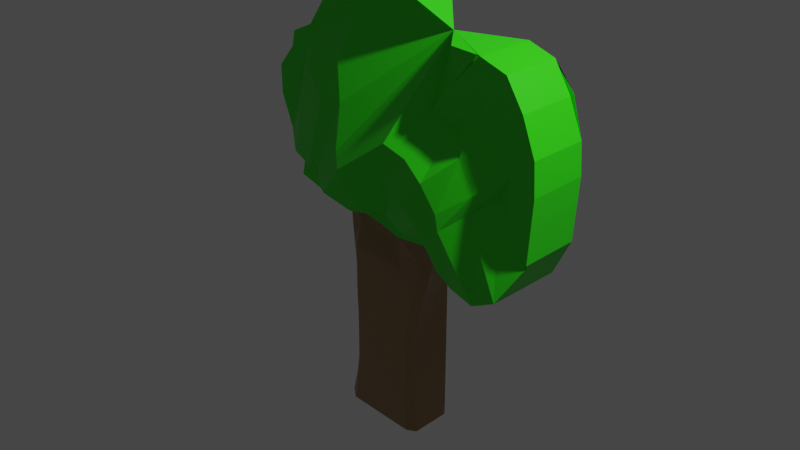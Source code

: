 # Source: tree.blend  (saved by Blender 3.0.42; exported with 4.5.12 LTS)
import bpy
from mathutils import Matrix  # noqa: F401  (used for matrix-valued properties, if any)

bpy.ops.wm.read_factory_settings(use_empty=True)
scene = bpy.context.scene
scene.name = 'Scene'

# ---- collections
col_collection = bpy.data.collections.new('Collection'); scene.collection.children.link(col_collection)

# ---- materials (node trees are filled in below, after node groups)
mat_material = bpy.data.materials.new('Material')
mat_material.alpha_threshold = 0.0
mat_material.use_transparent_shadow = False
mat_material.line_color = (0.0, 0.0, 0.0, 1.0)
mat_material_001 = bpy.data.materials.new('Material.001')
mat_material_001.alpha_threshold = 0.0
mat_material_001.use_transparent_shadow = False
mat_material_001.line_color = (0.0, 0.0, 0.0, 1.0)

# ---- material node trees
mat_material.use_nodes = True; mat_material.node_tree.nodes.clear()
_N = mat_material.node_tree.nodes; _L = mat_material.node_tree.links
n0 = _N.new('ShaderNodeOutputMaterial'); n0.name = 'Material Output'; n0.location = (300, 300)
n1 = _N.new('ShaderNodeBsdfPrincipled'); n1.name = 'Principled BSDF'; n1.location = (10, 300)
n1.distribution = 'GGX'
n1.subsurface_method = 'RANDOM_WALK_SKIN'
n1.inputs[0].default_value = (0.03184, 0.8, 0.006695, 1.0)
n1.inputs[2].default_value = 0.4
n1.inputs[3].default_value = 1.45
n1.inputs[27].default_value = (0.0, 0.0, 0.0, 1.0)
n1.inputs[28].default_value = 1.0
_L.new(n1.outputs[0], n0.inputs[0])
n0.is_active_output = True
mat_material_001.use_nodes = True; mat_material_001.node_tree.nodes.clear()
_N = mat_material_001.node_tree.nodes; _L = mat_material_001.node_tree.links
n0 = _N.new('ShaderNodeOutputMaterial'); n0.name = 'Material Output'; n0.location = (300, 300)
n1 = _N.new('ShaderNodeBsdfPrincipled'); n1.name = 'Principled BSDF'; n1.location = (10, 300)
n1.distribution = 'GGX'
n1.subsurface_method = 'RANDOM_WALK_SKIN'
n1.inputs[0].default_value = (0.3506, 0.2143, 0.0996, 1.0)
n1.inputs[2].default_value = 0.4
n1.inputs[3].default_value = 1.45
n1.inputs[27].default_value = (0.0, 0.0, 0.0, 1.0)
n1.inputs[28].default_value = 1.0
_L.new(n1.outputs[0], n0.inputs[0])
n0.is_active_output = True

# ---- world
world_world = bpy.data.worlds.new('World'); scene.world = world_world
world_world.use_nodes = True; world_world.node_tree.nodes.clear()
_N = world_world.node_tree.nodes; _L = world_world.node_tree.links
n0 = _N.new('ShaderNodeOutputWorld'); n0.name = 'World Output'; n0.location = (300, 300)
n1 = _N.new('ShaderNodeBackground'); n1.name = 'Background'; n1.location = (10, 300)
n1.inputs[0].default_value = (0.05088, 0.05088, 0.05088, 1.0)
_L.new(n1.outputs[0], n0.inputs[0])
n0.is_active_output = True
world_world.color = (0.05088, 0.05088, 0.05088)
world_world.use_sun_shadow = False
world_world.sun_shadow_jitter_overblur = 0.0

# ---- cameras
cam_camera = bpy.data.cameras.new('Camera')
cam_camera.clip_end = 100.0
cam_camera.ortho_scale = 7.314

# ---- lights
light_light = bpy.data.lights.new('Light', 'POINT')
light_light.transmission_factor = 0.0
light_light.energy = 1000.0
light_light.shadow_soft_size = 0.1
light_light.shadow_maximum_resolution = 0.006
light_light.use_absolute_resolution = True

# ---- meshes
me_cube = bpy.data.meshes.new('Cube')
me_cube.from_pydata([(0.8348, 4.884, -1.0), (0.8934, -0.3114, -0.9896), (-0.8936, 4.639, -1.0), (-0.9756, 0.1579, -0.9793), (-1.143, 8.266, 0.5154), (0.8348, 4.884, 0.4861), (0.8348, 4.884, 0.3194), (0.8348, 4.884, 0.1528), (0.8348, 4.884, -0.01389), (0.8348, 4.884, -0.1806), (0.8348, 4.884, -0.3472), (0.8348, 4.884, -0.5139), (0.8348, 4.884, -0.6806), (0.8348, 4.884, -0.8472), (-0.8708, 0.1579, -0.8403), (-0.7974, 0.1579, -0.6806), (-0.787, 0.1579, -0.5243), (-0.787, 0.1579, -0.3334), (-0.8289, 0.1579, -0.184), (-0.8289, 0.1579, -0.006978), (-0.8813, 0.1579, 0.1528), (-1.032, 0.5497, 0.4316), (1.703, -1.0, 1.58), (-1.104, 8.275, 0.5982), (1.375, -0.3114, 0.3444), (1.239, -0.3114, 0.2227), (1.176, -0.3114, 0.1251), (1.009, -0.3114, -0.04844), (0.9039, -0.3114, -0.184), (0.7991, -0.3114, -0.3472), (0.7991, -0.2591, -0.5035), (0.8201, -0.2591, -0.6806), (0.8515, -0.3114, -0.8818), (-1.104, 8.275, 0.5704), (-0.8936, 4.639, 0.4861), (-0.8936, 4.639, 0.1528), (-0.8936, 4.639, -0.01389), (-0.8936, 4.639, -0.1806), (-0.8936, 4.639, -0.3472), (-0.8936, 4.639, -0.5139), (-0.8936, 4.639, -0.6806), (-0.8936, 4.639, -0.8472), (-1.104, 8.275, 0.5426), (-1.104, 8.275, 0.5148), (-1.065, 8.284, 0.5976), (-1.065, 8.284, 0.5698), (-1.546, -1.036, 0.4232), (-2.097, -1.063, 0.4695), (-1.065, 8.284, 0.5421), (-1.07, 8.044, 0.5143), (-1.539, 8.174, 0.604), (-1.539, 8.174, 0.5763), (-1.539, 8.174, 0.5485), (-1.539, 8.174, 0.5207), (-1.423, 8.201, 0.6025), (-1.423, 8.201, 0.5747), (-1.423, 8.201, 0.5469), (-1.423, 8.201, 0.5191), (-2.175, -1.116, 1.385), (-1.716, -1.09, 1.455), (-1.328, -1.063, 1.635), (-0.2854, -1.036, 1.806), (-1.308, 8.228, 0.6009), (-1.308, 8.228, 0.5731), (-1.03, 0.9932, 0.4865), (-1.308, 8.228, 0.5454), (-1.308, 8.228, 0.5176), (-1.192, 8.254, 0.5993), (0.5769, -1.025, 1.814), (-1.192, 8.254, 0.5716), (1.366, 1.52, 1.611), (-1.147, -1.007, 0.4574), (-1.322, -1.016, 0.4469), (-1.422, -1.025, 0.4363), (0.6667, 5.572, -1.0), (0.3333, 5.572, -1.0), (-2.98e-08, 5.572, -1.0), (-0.3333, 5.572, -1.0), (-0.6667, 5.572, -1.0), (-0.7295, -1.0, -0.981), (-0.3648, -1.0, -0.9827), (2.98e-08, -1.0, -0.9845), (0.3648, -1.0, -0.9862), (0.7295, -1.0, -0.9879), (-0.6667, 5.572, -0.8472), (-0.3333, 5.572, -0.8472), (2.98e-08, 5.572, -0.8472), (0.3333, 5.572, -0.8472), (0.6667, 5.572, -0.8472), (-0.6667, 5.572, -0.6806), (-0.3333, 5.572, -0.6806), (2.98e-08, 5.572, -0.6806), (0.3333, 5.572, -0.6806), (0.6667, 5.572, -0.6806), (-0.6667, 5.572, -0.5139), (-0.3333, 5.572, -0.5139), (2.98e-08, 5.572, -0.5139), (0.3333, 5.572, -0.5139), (0.6667, 5.572, -0.5139), (-0.6667, 5.572, -0.3472), (-0.3333, 5.572, -0.3472), (2.98e-08, 5.572, -0.3472), (0.3333, 5.572, -0.3472), (0.6667, 5.572, -0.3472), (-0.6667, 5.572, -0.1806), (-0.3333, 5.572, -0.1806), (2.98e-08, 5.572, -0.1806), (0.3333, 5.572, -0.1806), (0.6667, 5.572, -0.1806), (-0.6667, 5.572, -0.01389), (-0.3333, 5.572, -0.01389), (2.98e-08, 5.572, -0.01389), (0.3333, 5.572, -0.01389), (0.6667, 5.572, -0.01389), (-0.6667, 5.572, 0.1528), (-0.3333, 5.572, 0.1528), (2.98e-08, 5.572, 0.1528), (0.3333, 5.572, 0.1528), (0.6667, 5.572, 0.1528), (-0.6667, 5.572, 0.3194), (-0.3333, 5.572, 0.3194), (2.98e-08, 5.572, 0.3194), (0.3333, 5.572, 0.3194), (0.6667, 5.572, 0.3194), (-0.6667, 5.572, 0.4861), (-0.3333, 5.572, 0.4861), (2.98e-08, 5.572, 0.4861), (0.3333, 5.572, 0.4861), (0.6667, 5.572, 0.4861), (-1.192, 8.254, 0.5438), (-1.192, 8.254, 0.516), (-2.279, 6.174, 1.286), (-1.614, 8.157, 0.5495), (-1.614, 8.157, 0.5773), (0.7121, -1.0, -0.8749), (0.3718, -1.0, -0.868), (0.03143, -1.0, -0.861), (-0.3089, -1.0, -0.8541), (-0.6492, -1.0, -0.8472), (0.6981, -0.9477, -0.6806), (0.3752, -1.0, -0.6806), (0.05239, -1.0, -0.6806), (-0.2705, -1.0, -0.6806), (-0.5933, -1.0, -0.6806), (0.6824, -0.9477, -0.507), (0.3648, -1.0, -0.5104), (0.04715, -1.0, -0.5139), (-0.2705, -1.0, -0.5173), (-0.5881, -1.0, -0.5208), (0.6824, -1.0, -0.3449), (0.3648, -1.0, -0.3426), (0.04715, -1.0, -0.3403), (-0.2705, -1.0, -0.338), (-0.5881, -1.0, -0.3357), (0.7627, -1.0, -0.184), (0.4206, -1.0, -0.184), (0.07858, -1.0, -0.184), (-0.2635, -1.0, -0.184), (-0.6055, -1.0, -0.184), (0.85, -1.0, -0.04153), (0.4905, -1.0, -0.03462), (0.131, -1.0, -0.02771), (-0.2286, -1.0, -0.0208), (-0.5881, -1.0, -0.01389), (0.981, -1.0, 0.1297), (0.5848, -1.0, 0.1343), (0.1886, -1.0, 0.139), (-0.2076, -1.0, 0.1436), (-0.6038, -1.0, 0.1482), (1.023, -1.0, 0.2388), (0.6057, -1.0, 0.2549), (0.1886, -0.04801, 0.2711), (-0.2286, -0.04801, 0.2872), (-0.6457, -0.04801, 0.3033), (1.122, -1.0, 0.3646), (0.6686, -2.093, 0.3847), (0.2148, -0.04801, 0.4049), (-0.239, -0.04801, 0.4251), (-1.614, 8.157, 0.6051), (-1.614, 10.84, 0.6328), (-2.642, 6.157, 1.097), (-2.64, 6.157, 1.052), (2.26, -1.0, 1.574), (-2.639, 6.157, 1.006), (-2.637, 6.157, 0.9607), (-1.035, 8.291, 0.5139), (-1.035, 8.291, 0.5417), (-1.035, 8.291, 0.5694), (-0.1854, -5.837, 0.7734), (3.414, -1.0, 0.509), (3.08, -3.092, 0.3028), (2.599, -3.092, 0.2206), (2.113, -3.092, 0.2643), (1.796, -3.092, 0.3241), (-1.035, 8.291, 0.5972), (-1.035, 8.291, 0.625), (1.76, 6.291, 0.3241), (2.077, 6.291, 0.2643), (2.564, 6.291, 0.2206), (-2.601, -1.134, 0.9607), (-2.603, -1.134, 1.006), (-2.605, -1.134, 1.052), (-2.607, -1.134, 1.097), (-2.608, -1.134, 1.143), (3.045, 6.291, 0.3028), (3.401, 6.291, 0.539), (0.9646, 8.291, 0.5139), (0.9646, 8.291, 0.5417), (0.9646, 8.291, 0.5694), (-0.4955, -1.036, 1.576), (-0.7056, -2.676, 1.345), (-0.9157, -4.012, 1.115), (-1.126, -4.012, 0.8843), (-1.336, -4.012, 0.6538), (-1.456, -1.063, 1.441), (-1.584, -2.703, 1.247), (-1.713, -2.703, 1.052), (-1.841, -2.703, 0.8581), (-1.969, -2.703, 0.6638), (-1.845, -1.09, 1.316), (-1.974, -1.09, 1.178), (-2.103, -1.09, 1.039), (-2.231, -1.09, 0.8997), (-2.36, -1.09, 0.7608), (-2.243, -1.116, 1.286), (-2.311, -1.116, 1.186), (-2.379, -1.116, 1.087), (-2.447, -1.116, 0.9878), (-2.514, -1.116, 0.8886), (0.9646, 8.291, 0.5972), (0.9646, 8.291, 0.625), (2.782, 6.291, 1.513), (3.224, 6.291, 1.364), (3.454, 6.291, 1.107), (3.117, 6.291, 0.9417), (0.2979, 11.41, 0.6528), (-0.03541, 10.02, 0.6528), (-0.3687, 10.02, 0.6528), (-0.7021, 10.02, 0.6528), (-1.143, 8.266, 0.6265), (-1.104, 8.275, 0.6259), (-1.065, 8.284, 0.6254), (-1.357, 6.275, 0.4469), (-1.182, 6.284, 0.4574), (0.5415, 6.266, 1.814), (-1.104, 10.95, 0.6537), (-1.143, 10.95, 0.6542), (-1.074, 7.693, 0.4871), (-1.108, 7.923, 0.4876), (-1.147, 7.914, 0.4882), (-1.539, 8.174, 0.6318), (-1.423, 8.201, 0.6303), (-1.308, 8.228, 0.6287), (-1.192, 8.254, 0.6271), (-2.55, 6.174, 0.8886), (-2.396, 6.201, 0.7608), (-2.004, 6.228, 0.6638), (-0.3208, 6.254, 1.806), (-1.363, 6.228, 1.635), (-1.752, 6.201, 1.455), (-2.211, 6.174, 1.385), (-1.192, 10.93, 0.6549), (-1.308, 10.91, 0.6565), (-0.9551, 1.278, -0.9845), (-0.9346, 2.398, -0.9896), (-0.4215, -4.758, 0.845), (-0.8718, -4.758, 0.6459), (-0.4225, -4.001, 1.125), (-0.7556, -4.001, 0.8956), (-1.089, -4.001, 0.6659), (2.814, -1.0, 0.8456), (2.476, -3.092, 0.7494), (2.137, -5.279, 0.6532), (1.799, -5.279, 0.557), (1.461, -3.092, 0.4608), (3.019, -1.0, 0.9867), (2.549, -3.092, 0.8663), (2.079, -5.279, 0.7459), (1.609, -5.279, 0.6255), (1.139, -4.185, 0.5051), (2.752, -1.0, 1.204), (2.245, -3.092, 1.044), (1.737, -5.279, 0.8845), (1.23, -5.279, 0.7246), (0.7223, -4.185, 0.5648), (2.308, -1.0, 1.332), (1.798, -1.0, 1.15), (1.289, -4.742, 0.9691), (0.7797, -4.742, 0.7878), (0.2703, -5.835, 0.6064), (1.768, -1.0, 1.386), (1.276, -1.0, 1.198), (0.7836, -4.742, 1.01), (-0.9141, 3.518, -0.9948), (0.8787, 0.9875, -0.9922), (-1.423, 10.88, 0.658), (-1.539, 10.85, 0.6596), (-1.196, 7.903, 0.4888), (-1.312, 7.876, 0.4904), (-1.427, 7.849, 0.492), (-1.543, 7.823, 0.4935), (-2.525, 6.201, 0.6219), (-2.132, 6.228, 0.4695), (-1.581, 6.254, 0.4232), (-1.457, 6.266, 0.4363), (-1.065, 8.284, 0.6532), (-2.618, 6.174, 0.7893), (-1.614, 10.84, 0.6606), (-2.635, 6.157, 0.9152), (-1.618, 7.805, 0.4945), (-1.614, 8.157, 0.5217), (-2.645, 6.157, 1.188), (-2.644, 6.157, 1.143), (-1.035, 8.291, 0.6528), (3.38, 6.291, 0.6865), (0.9646, 9.676, 0.6528), (0.6313, 9.676, 0.6528), (1.0, 1.0, 0.5139), (1.001, 3.431, 0.4469), (-1.0, 1.0, 0.5139), (0.6667, 5.572, 0.4861), (-2.608, -1.134, 1.143), (-1.422, -1.025, 0.4363), (-1.546, -1.036, 0.4232), (-2.097, -1.063, 0.4695), (-2.175, -1.116, 1.385), (-1.716, -1.09, 1.455), (-1.328, -1.063, 1.635), (-0.2854, -1.036, 1.806), (-1.969, -1.063, 0.6638), (-2.36, -1.09, 0.7608), (-2.514, -1.116, 0.8886), (0.5769, -1.025, 1.814), (-0.6667, 5.572, 0.4861), (-0.3333, 5.572, 0.4861), (2.98e-08, 5.572, 0.4861), (0.3333, 5.572, 0.4861), (-0.6667, 1.0, 0.5139), (-0.3333, 1.0, 0.5139), (2.98e-08, 1.0, 0.5139), (0.3333, 1.0, 0.5139), (0.6667, 1.0, 0.5139), (3.43, -1.0, 0.5324), (3.08, -1.0, 0.3028), (2.599, -1.0, 0.2206), (2.113, -1.0, 0.2643), (-2.601, -1.134, 0.9607), (-2.603, -1.134, 1.006), (-2.605, -1.134, 1.052), (-2.607, -1.134, 1.097), (-2.243, -1.116, 1.286), (3.513, -1.0, 0.9218), (3.474, -1.0, 1.123), (3.207, -1.0, 1.341), (2.854, -1.0, 1.516), (2.314, -1.0, 1.57), (-1.143, 8.266, 0.5431), (-1.143, 8.266, 0.5709), (-1.143, 8.266, 0.5987), (3.484, 6.291, 0.9284), (3.439, 6.291, 1.123), (3.171, 6.291, 1.341), (2.818, 6.291, 1.516), (2.278, 6.291, 1.57), (-0.7021, 8.291, 0.625), (-0.7021, 8.291, 0.5972), (-0.7021, 8.291, 0.5694), (-0.7021, 8.291, 0.5417), (-0.7021, 8.291, 0.5139), (-0.3687, 8.291, 0.625), (-0.3687, 8.291, 0.5972), (-0.3687, 8.291, 0.5694), (-0.3687, 8.291, 0.5417), (-0.3687, 8.291, 0.5139), (-0.03541, 8.291, 0.625), (-0.03541, 8.291, 0.5972), (-0.03541, 8.291, 0.5694), (-0.03541, 8.291, 0.5417), (-0.03541, 8.291, 0.5139), (0.2979, 8.291, 0.625), (0.2979, 8.291, 0.5972), (0.2979, 8.291, 0.5694), (0.2979, 8.291, 0.5417), (0.2979, 8.291, 0.5139), (0.6313, 8.291, 0.625), (0.6313, 8.291, 0.5972), (0.6313, 8.291, 0.5694), (0.6313, 8.291, 0.5417), (0.6313, 8.291, 0.5139), (1.67, -0.7948, 0.3302), (1.586, -0.6571, 0.3342), (1.502, -0.5194, 0.3383), (1.418, -0.3816, 0.3424), (1.36, -1.0, 0.4321), (1.292, -1.0, 0.4129), (1.225, -1.0, 0.3936), (1.157, -1.0, 0.3744), (0.9987, -2.093, 0.4693), (0.9046, -2.093, 0.4452), (0.8106, -2.093, 0.4211), (0.7166, -2.093, 0.397), (0.571, -2.093, 0.5171), (0.4695, -2.093, 0.4852), (0.368, -2.093, 0.4532), (0.2665, -2.093, 0.4212), (0.1185, -5.835, 0.5524), (0.01665, -2.093, 0.5161), (-0.08522, -2.093, 0.4798), (-0.1871, -2.093, 0.4436), (-0.5775, -5.838, 0.5866), (-0.6691, -2.096, 0.5505), (-0.7607, -2.096, 0.5143), (0.8473, 0.9875, -0.8731), (-0.9683, 2.084, 0.5056), (-0.947, 2.812, 0.5001), (-1.378, -1.036, 0.6077), (-1.42, -1.036, 0.5615), (-1.462, -1.036, 0.5154), (-1.504, -1.036, 0.4693), (-1.995, -1.063, 0.6249), (-2.02, -1.063, 0.5861), (-2.046, -1.063, 0.5472), (-2.071, -1.063, 0.5084), (0.8641, 2.286, -0.9948), (0.8494, 3.585, -0.9974), (0.839, 3.585, -0.8559), (0.8431, 2.286, -0.8645), (-0.9618, -4.758, 0.6061), (-1.052, -1.016, 0.5663), (-1.142, -1.016, 0.5265), (-1.232, -1.016, 0.4867), (-1.155, -1.025, 0.62), (-1.222, -1.025, 0.5741), (-1.289, -1.025, 0.5282), (-1.355, -1.025, 0.4823), (-1.143, 8.266, 0.4931), (-1.143, 8.266, 0.4987), (-1.143, 8.266, 0.5042), (-1.143, 8.266, 0.5098), (-1.104, 8.275, 0.4926), (-1.104, 8.275, 0.4982), (-1.104, 8.275, 0.5037), (-1.104, 8.275, 0.5093), (-1.07, 8.044, 0.4921), (-1.07, 8.044, 0.4976), (-1.07, 8.044, 0.5032), (-1.07, 8.044, 0.5087), (-1.539, 8.174, 0.4985), (-1.539, 8.174, 0.504), (-1.539, 8.174, 0.5096), (-1.539, 8.174, 0.5152), (-1.423, 8.201, 0.4969), (-1.423, 8.201, 0.5025), (-1.423, 8.201, 0.508), (-1.423, 8.201, 0.5136), (-1.308, 8.228, 0.4954), (-1.308, 8.228, 0.5009), (-1.308, 8.228, 0.5065), (-1.308, 8.228, 0.512), (-1.192, 8.254, 0.4938), (-1.192, 8.254, 0.4993), (-1.192, 8.254, 0.5049), (-1.192, 8.254, 0.5105), (-2.635, 6.157, 0.9243), (-2.636, 6.157, 0.9334), (-2.636, 6.157, 0.9425), (-2.636, 6.157, 0.9516), (-2.563, 6.174, 0.8687), (-2.577, 6.174, 0.8489), (-2.59, 6.174, 0.829), (-2.604, 6.174, 0.8092), (-2.421, 6.201, 0.733), (-2.447, 6.201, 0.7052), (-2.473, 6.201, 0.6775), (-2.499, 6.201, 0.6497), (-2.03, 6.228, 0.6249), (-2.056, 6.228, 0.5861), (-2.081, 6.228, 0.5472), (-2.107, 6.228, 0.5084), (-1.614, 8.157, 0.5162), (-1.614, 8.157, 0.5106), (-1.614, 8.157, 0.5051), (-1.614, 8.157, 0.4995), (-1.995, -1.063, 0.6249), (-2.02, -1.063, 0.5861), (-2.046, -1.063, 0.5472), (-2.071, -1.063, 0.5084), (0.8311, 3.598, -0.6806), (0.8274, 2.312, -0.6806), (0.8237, 1.027, -0.6806), (0.8259, 3.598, -0.5113), (0.8169, 2.312, -0.5087), (0.808, 1.027, -0.5061), (0.8259, 3.585, -0.3472), (0.8169, 2.286, -0.3472), (0.808, 0.9875, -0.3472), (0.8521, 3.585, -0.1814), (0.8693, 2.286, -0.1823), (0.8866, 0.9875, -0.1831), (0.8782, 3.585, -0.02253), (0.9217, 2.286, -0.03117), (0.9652, 0.9875, -0.03981), (0.9202, 3.585, 0.1459), (1.006, 2.286, 0.139), (1.091, 0.9875, 0.132), (0.9359, 3.585, 0.2953), (1.037, 2.286, 0.2711), (1.138, 0.9875, 0.2469), (1.105, 2.286, 0.4153), (1.24, 0.9875, 0.3799), (-0.8765, 1.278, -0.842), (-0.8822, 2.398, -0.8438), (-0.8879, 3.518, -0.8455), (-0.8215, 1.278, -0.6806), (-0.8455, 2.398, -0.6806), (-0.8695, 3.518, -0.6806), (-0.8136, 1.278, -0.5217), (-0.8403, 2.398, -0.5191), (-0.8669, 3.518, -0.5165), (-0.8136, 1.278, -0.3369), (-0.8403, 2.398, -0.3403), (-0.8669, 3.518, -0.3438), (-0.845, 1.278, -0.1831), (-0.8612, 2.398, -0.1823), (-0.8774, 3.518, -0.1814), (-0.845, 1.278, -0.008706), (-0.8612, 2.398, -0.01043), (-0.8774, 3.518, -0.01216), (-0.8843, 1.278, 0.1528), (-0.8874, 2.398, 0.1528), (-0.8905, 3.518, 0.1528), (-0.6824, 3.929, -0.9952), (-0.6981, 2.286, -0.9905), (-0.7138, 0.6429, -0.9857), (-0.3412, 3.929, -0.9957), (-0.349, 2.286, -0.9914), (-0.3569, 0.6429, -0.987), (-1.49e-08, 3.929, -0.9961), (0.0, 2.286, -0.9922), (1.49e-08, 0.6429, -0.9883), (0.3412, 3.929, -0.9965), (0.349, 2.286, -0.9931), (0.3569, 0.6429, -0.9896), (0.6824, 3.929, -0.997), (0.6981, 2.286, -0.994), (0.7138, 0.6429, -0.9909), (2.496, 8.176, 0.8695), (1.874, 8.676, 0.7973), (1.253, 9.176, 0.725), (2.665, 8.176, 0.9935), (1.876, 10.41, 0.8799), (1.087, 10.91, 0.7663), (2.409, 9.906, 1.186), (1.594, 10.41, 1.008), (0.7795, 10.91, 0.8306), (1.994, 8.52, 1.298), (1.206, 9.02, 1.083), (0.4189, 9.52, 0.8679), (1.493, 8.52, 1.344), (0.7613, 9.02, 1.114), (0.02961, 9.52, 0.8831), (-0.7221, 10.45, 0.9442), (-0.3009, 9.945, 1.234), (0.1203, 6.766, 1.524), (-0.4921, 10.45, 0.9006), (0.1199, 9.004, 1.147), (-0.4775, 9.513, 0.8638), (0.11, 9.013, 1.074), (-1.379, 6.766, 0.4491), (-1.3, 7.266, 0.462), (-1.222, 7.766, 0.4748), (-1.294, 6.775, 0.4569), (-1.231, 7.275, 0.467), (-1.167, 7.775, 0.477), (-1.153, 6.784, 0.4647), (-1.124, 7.284, 0.472), (-1.094, 7.784, 0.4792), (-2.348, 6.674, 0.7152), (-2.078, 7.174, 0.6411), (-1.809, 7.674, 0.567), (-2.249, 6.701, 0.5893), (-1.974, 7.201, 0.5566), (-1.699, 7.701, 0.524), (-1.926, 6.728, 0.4746), (-1.72, 7.228, 0.4796), (-1.514, 7.728, 0.4847), (-1.484, 6.754, 0.4395), (-1.387, 7.254, 0.4557), (-1.289, 7.754, 0.472), (-1.707, 10.35, 0.8409), (-1.875, 9.854, 1.022), (-2.043, 9.354, 1.204), (-1.505, 10.38, 0.8573), (-1.587, 9.88, 1.057), (-1.67, 9.38, 1.256), (-1.322, 10.41, 0.9012), (-1.336, 9.907, 1.146), (-1.349, 6.728, 1.391), (-0.9742, 10.43, 0.9428), (-0.7564, 9.934, 1.231), (-0.5386, 6.754, 1.519), (-2.388, 9.336, 1.056), (-2.13, 9.836, 0.9244), (-1.872, 10.34, 0.7925), (-2.38, 9.336, 0.8099), (-2.124, 9.836, 0.7046), (-1.869, 7.657, 0.5993), (0.3161, 9.02, 1.116), (-0.3597, 9.52, 0.8845), (1.568, 9.176, 0.6612), (2.172, 8.676, 0.6697), (2.776, 8.176, 0.6781), (1.199, 0.5, 0.4664), (1.398, 8.941e-08, 0.419), (-2.381, 9.336, 0.851), (-2.125, 9.836, 0.7412), (-1.87, 10.34, 0.6315), (-2.382, 9.336, 0.892), (-2.126, 9.836, 0.7779), (-1.87, 10.34, 0.6637), (-2.384, 9.336, 0.9331), (-2.127, 9.836, 0.8145), (-1.87, 10.34, 0.6959), (-2.385, 9.336, 0.9742), (-2.128, 9.836, 0.8511), (-1.871, 10.34, 0.7281), (-2.386, 9.336, 1.015), (-2.129, 9.836, 0.8878), (-1.871, 10.34, 0.7603), (1.163, 7.791, 0.4665), (1.362, 7.291, 0.419), (1.561, 6.791, 0.3716), (1.243, 7.791, 0.4723), (1.521, 7.291, 0.403), (1.799, 6.791, 0.3336), (1.364, 7.791, 0.4822), (1.764, 7.291, 0.395), (2.164, 6.791, 0.3078), (1.485, 7.791, 0.5236), (2.005, 7.291, 0.45), (2.525, 6.791, 0.3764), (1.568, 7.791, 0.596), (2.172, 7.291, 0.567), (2.775, 6.791, 0.538), (-2.38, 9.336, 0.8181), (-2.125, 9.836, 0.7119), (-1.869, 7.657, 0.6057), (-2.38, 9.336, 0.8263), (-2.125, 9.836, 0.7192), (-1.869, 7.657, 0.6122), (-2.381, 9.336, 0.8346), (-2.125, 9.836, 0.7266), (-1.869, 7.657, 0.6186), (-2.381, 9.336, 0.8428), (-2.125, 9.836, 0.7339), (-1.869, 7.657, 0.625)], [], [(545, 294, 1, 83), (74, 88, 13, 0), (88, 93, 12, 13), (93, 98, 11, 12), (98, 103, 10, 11), (103, 108, 9, 10), (108, 113, 8, 9), (113, 118, 7, 8), (118, 123, 6, 7), (123, 128, 5, 6), (56, 57, 53, 52), (294, 412, 32, 1), (412, 489, 31, 32), (489, 492, 30, 31), (492, 495, 29, 30), (495, 498, 28, 29), (498, 501, 27, 28), (501, 504, 26, 27), (504, 507, 25, 26), (507, 509, 24, 25), (55, 56, 52, 51), (293, 512, 41, 2), (512, 515, 40, 41), (515, 518, 39, 40), (518, 521, 38, 39), (521, 524, 37, 38), (524, 527, 36, 37), (527, 530, 35, 36), (530, 21, 35), (54, 55, 51, 50), (79, 138, 14, 3), (138, 143, 15, 14), (143, 148, 16, 15), (148, 153, 17, 16), (153, 158, 18, 17), (158, 163, 19, 18), (163, 168, 20, 19), (168, 173, 21, 20), (290, 182, 22, 70), (251, 54, 50, 250), (295, 251, 250, 296), (186, 185, 49, 48), (187, 186, 48, 45), (194, 187, 45, 44), (70, 68, 61, 209), (209, 61, 60, 214), (214, 60, 59, 219), (219, 59, 58, 224), (195, 194, 44, 241), (313, 195, 241, 305), (48, 49, 43, 42), (45, 48, 42, 33), (44, 45, 33, 23), (241, 44, 23, 240), (305, 241, 240, 245), (42, 43, 4, 356), (33, 42, 356, 357), (23, 33, 357, 358), (240, 23, 358, 239), (245, 240, 239, 246), (194, 195, 364, 365), (187, 194, 365, 366), (186, 187, 366, 367), (185, 186, 367, 368), (365, 364, 369, 370), (366, 365, 370, 371), (367, 366, 371, 372), (368, 367, 372, 373), (370, 369, 374, 375), (371, 370, 375, 376), (372, 371, 376, 377), (373, 372, 377, 378), (375, 374, 379, 380), (376, 375, 380, 381), (377, 376, 381, 382), (378, 377, 382, 383), (380, 379, 384, 385), (381, 380, 385, 386), (382, 381, 386, 387), (383, 382, 387, 388), (25, 24, 174, 169), (169, 174, 175, 170), (170, 175, 176, 171), (171, 176, 177, 172), (172, 177, 21, 173), (26, 25, 169, 164), (164, 169, 170, 165), (165, 170, 171, 166), (166, 171, 172, 167), (167, 172, 173, 168), (27, 26, 164, 159), (159, 164, 165, 160), (160, 165, 166, 161), (161, 166, 167, 162), (162, 167, 168, 163), (28, 27, 159, 154), (154, 159, 160, 155), (155, 160, 161, 156), (156, 161, 162, 157), (157, 162, 163, 158), (29, 28, 154, 149), (149, 154, 155, 150), (150, 155, 156, 151), (151, 156, 157, 152), (152, 157, 158, 153), (30, 29, 149, 144), (144, 149, 150, 145), (145, 150, 151, 146), (146, 151, 152, 147), (147, 152, 153, 148), (31, 30, 144, 139), (139, 144, 145, 140), (140, 145, 146, 141), (141, 146, 147, 142), (142, 147, 148, 143), (32, 31, 139, 134), (134, 139, 140, 135), (135, 140, 141, 136), (136, 141, 142, 137), (137, 142, 143, 138), (1, 32, 134, 83), (83, 134, 135, 82), (82, 135, 136, 81), (81, 136, 137, 80), (80, 137, 138, 79), (379, 235, 316, 384), (374, 236, 235, 379), (369, 237, 236, 374), (364, 238, 237, 369), (195, 313, 238, 364), (21, 34, 124, 119), (119, 124, 125, 120), (120, 125, 126, 121), (121, 126, 127, 122), (122, 127, 128, 123), (35, 21, 119, 114), (114, 119, 120, 115), (115, 120, 121, 116), (116, 121, 122, 117), (117, 122, 123, 118), (36, 35, 114, 109), (109, 114, 115, 110), (110, 115, 116, 111), (111, 116, 117, 112), (112, 117, 118, 113), (37, 36, 109, 104), (104, 109, 110, 105), (105, 110, 111, 106), (106, 111, 112, 107), (107, 112, 113, 108), (38, 37, 104, 99), (99, 104, 105, 100), (100, 105, 106, 101), (101, 106, 107, 102), (102, 107, 108, 103), (39, 38, 99, 94), (94, 99, 100, 95), (95, 100, 101, 96), (96, 101, 102, 97), (97, 102, 103, 98), (40, 39, 94, 89), (89, 94, 95, 90), (90, 95, 96, 91), (91, 96, 97, 92), (92, 97, 98, 93), (41, 40, 89, 84), (84, 89, 90, 85), (85, 90, 91, 86), (86, 91, 92, 87), (87, 92, 93, 88), (2, 41, 84, 78), (78, 84, 85, 77), (77, 85, 86, 76), (76, 86, 87, 75), (75, 87, 88, 74), (263, 533, 79, 3), (533, 536, 80, 79), (536, 539, 81, 80), (539, 542, 82, 81), (542, 545, 83, 82), (362, 231, 70, 363), (361, 232, 231, 362), (360, 233, 232, 361), (359, 234, 233, 360), (205, 314, 234, 359), (549, 233, 234, 546), (552, 232, 233, 549), (555, 231, 232, 552), (558, 70, 231, 555), (564, 245, 246, 561), (566, 305, 245, 564), (608, 313, 305, 566), (439, 248, 249, 435), (443, 247, 248, 439), (571, 242, 304, 568), (574, 243, 242, 571), (580, 301, 306, 577), (583, 302, 301, 580), (586, 303, 302, 583), (568, 304, 303, 586), (451, 299, 300, 447), (455, 298, 299, 451), (405, 289, 188, 409), (289, 288, 188), (288, 287, 292, 188), (287, 286, 291, 292), (286, 285, 290, 291), (401, 284, 289, 405), (284, 283, 288, 289), (283, 282, 287, 288), (282, 281, 286, 287), (281, 280, 285, 286), (397, 279, 284, 401), (279, 278, 283, 284), (278, 277, 282, 283), (277, 276, 281, 282), (276, 275, 280, 281), (393, 274, 279, 397), (274, 273, 278, 279), (273, 272, 277, 278), (272, 271, 276, 277), (271, 270, 275, 276), (389, 193, 274, 393), (193, 192, 273, 274), (192, 191, 272, 273), (191, 190, 271, 272), (190, 189, 270, 271), (427, 266, 269, 431), (266, 265, 268, 269), (265, 70, 267, 268), (409, 188, 266, 427), (188, 265, 266), (188, 70, 265), (459, 297, 298, 455), (435, 249, 297, 459), (592, 295, 296, 589), (595, 262, 295, 592), (598, 261, 262, 595), (561, 246, 261, 598), (131, 260, 311, 312), (589, 296, 307, 603), (447, 300, 309, 482), (628, 603, 307, 179), (546, 234, 314, 611), (577, 306, 308, 604), (643, 611, 314, 205), (384, 316, 315, 230), (392, 24, 318), (46, 47, 324, 323), (275, 270, 351, 352), (126, 125, 334, 335), (59, 60, 327, 326), (203, 224, 350, 321), (5, 128, 320, 318), (73, 46, 323, 322), (125, 124, 333, 334), (58, 59, 326, 325), (224, 58, 325, 350), (290, 285, 354, 355), (61, 68, 332, 328), (383, 336, 320, 388), (228, 199, 346, 331), (280, 275, 352, 353), (68, 70, 332), (223, 222, 227, 228), (222, 221, 226, 227), (221, 220, 225, 226), (220, 219, 224, 225), (192, 193, 318, 345), (218, 217, 222, 223), (217, 216, 221, 222), (216, 215, 220, 221), (215, 214, 219, 220), (415, 213, 218, 419), (213, 212, 217, 218), (212, 211, 216, 217), (211, 210, 215, 216), (210, 209, 214, 215), (431, 269, 213, 415), (269, 268, 212, 213), (268, 267, 211, 212), (267, 70, 210, 211), (70, 209, 210), (218, 223, 330, 329), (228, 227, 200, 199), (227, 226, 201, 200), (226, 225, 202, 201), (225, 224, 203, 202), (191, 192, 345, 344), (182, 290, 355, 70), (190, 191, 344, 343), (270, 189, 342, 351), (189, 190, 343, 342), (202, 203, 321, 349), (22, 182, 70), (285, 280, 353, 354), (201, 202, 349, 348), (64, 71, 21), (188, 292, 70), (292, 291, 70), (291, 290, 70), (419, 218, 329, 483), (223, 228, 331, 330), (200, 201, 348, 347), (72, 73, 322, 21), (128, 127, 336, 320), (199, 200, 347, 346), (71, 72, 21), (127, 126, 335, 336), (60, 61, 328, 327), (319, 413, 414, 21), (355, 354, 362, 363), (350, 325, 260, 131), (339, 338, 373, 378), (332, 70, 244), (345, 318, 196, 197), (344, 345, 197, 198), (483, 329, 256, 475), (343, 344, 198, 204), (337, 319, 185, 368), (21, 243, 574, 575, 576, 247), (327, 328, 257, 258), (342, 343, 204, 205), (319, 21, 49, 185), (21, 247, 443, 444, 445, 446, 49), (317, 341, 388, 206), (349, 321, 312, 180), (323, 324, 302, 303), (21, 322, 304, 242), (340, 339, 378, 383), (326, 327, 258, 259), (348, 349, 180, 181), (322, 323, 303, 304), (21, 242, 243), (325, 326, 259, 260), (347, 348, 181, 183), (321, 350, 131, 312), (346, 347, 183, 184), (351, 342, 205, 359), (331, 346, 184, 254), (338, 337, 368, 373), (352, 351, 359, 360), (328, 332, 244, 257), (329, 330, 255, 256), (70, 355, 363), (612, 317, 206, 629), (353, 352, 360, 361), (341, 340, 383, 388), (330, 331, 254, 255), (354, 353, 361, 362), (262, 252, 251, 295), (252, 62, 54, 251), (62, 63, 55, 54), (63, 65, 56, 55), (65, 66, 57, 56), (261, 253, 252, 262), (253, 67, 62, 252), (67, 69, 63, 62), (69, 129, 65, 63), (129, 130, 66, 65), (246, 239, 253, 261), (239, 358, 67, 253), (358, 357, 69, 67), (357, 356, 129, 69), (356, 4, 130, 129), (471, 255, 254, 467), (475, 256, 255, 471), (467, 254, 184, 466), (296, 250, 179, 307), (250, 50, 178, 179), (50, 51, 133, 178), (51, 52, 132, 133), (52, 53, 310, 132), (655, 616, 310, 479), (616, 619, 132, 310), (619, 622, 133, 132), (622, 625, 178, 133), (625, 628, 179, 178), (631, 634, 197, 196), (634, 637, 198, 197), (637, 640, 204, 198), (640, 643, 205, 204), (388, 387, 207, 206), (387, 386, 208, 207), (386, 385, 229, 208), (385, 384, 230, 229), (193, 389, 318), (389, 390, 318), (390, 391, 318), (391, 392, 318), (24, 392, 396, 174), (392, 391, 395, 396), (391, 390, 394, 395), (390, 389, 393, 394), (174, 396, 400, 175), (396, 395, 399, 400), (395, 394, 398, 399), (394, 393, 397, 398), (175, 400, 404, 176), (400, 399, 403, 404), (399, 398, 402, 403), (398, 397, 401, 402), (176, 404, 408, 177), (404, 403, 407, 408), (403, 402, 406, 407), (402, 401, 405, 406), (177, 408, 21), (408, 407, 411, 21), (407, 406, 410, 411), (406, 405, 409, 410), (606, 646, 482, 309), (646, 649, 481, 482), (649, 652, 480, 481), (652, 655, 479, 480), (306, 470, 463, 308), (470, 469, 464, 463), (469, 468, 465, 464), (468, 467, 466, 465), (302, 478, 474, 301), (478, 477, 473, 474), (477, 476, 472, 473), (476, 475, 471, 472), (301, 474, 470, 306), (474, 473, 469, 470), (473, 472, 468, 469), (472, 471, 467, 468), (324, 486, 478, 302), (486, 485, 477, 478), (485, 484, 476, 477), (484, 483, 475, 476), (47, 422, 486, 324), (422, 421, 485, 486), (421, 420, 484, 485), (420, 419, 483, 484), (73, 434, 418, 46), (434, 433, 417, 418), (433, 432, 416, 417), (432, 431, 415, 416), (46, 418, 422, 47), (418, 417, 421, 422), (417, 416, 420, 421), (416, 415, 419, 420), (53, 450, 479, 310), (450, 449, 480, 479), (449, 448, 481, 480), (448, 447, 482, 481), (4, 438, 462, 130), (438, 437, 461, 462), (437, 436, 460, 461), (436, 435, 459, 460), (130, 462, 458, 66), (462, 461, 457, 458), (461, 460, 456, 457), (460, 459, 455, 456), (71, 21, 430, 72), (21, 411, 429, 430), (411, 410, 428, 429), (410, 409, 427, 428), (72, 430, 434, 73), (430, 429, 433, 434), (429, 428, 432, 433), (428, 427, 431, 432), (66, 458, 454, 57), (458, 457, 453, 454), (457, 456, 452, 453), (456, 455, 451, 452), (57, 454, 450, 53), (454, 453, 449, 450), (453, 452, 448, 449), (452, 451, 447, 448), (49, 446, 442, 43), (446, 445, 441, 442), (445, 444, 440, 441), (444, 443, 439, 440), (43, 442, 438, 4), (442, 441, 437, 438), (441, 440, 436, 437), (440, 439, 435, 436), (465, 466, 653, 650), (650, 653, 654, 651), (651, 654, 655, 652), (464, 465, 650, 647), (647, 650, 651, 648), (648, 651, 652, 649), (463, 464, 647, 644), (644, 647, 648, 645), (645, 648, 649, 646), (308, 463, 644, 604), (604, 644, 645, 605), (605, 645, 646, 606), (229, 230, 641, 638), (638, 641, 642, 639), (639, 642, 643, 640), (208, 229, 638, 635), (635, 638, 639, 636), (636, 639, 640, 637), (207, 208, 635, 632), (632, 635, 636, 633), (633, 636, 637, 634), (206, 207, 632, 629), (629, 632, 633, 630), (630, 633, 634, 631), (180, 312, 626, 623), (623, 626, 627, 624), (624, 627, 628, 625), (181, 180, 623, 620), (620, 623, 624, 621), (621, 624, 625, 622), (183, 181, 620, 617), (617, 620, 621, 618), (618, 621, 622, 619), (184, 183, 617, 614), (614, 617, 618, 615), (615, 618, 619, 616), (466, 184, 614, 653), (653, 614, 615, 654), (654, 615, 616, 655), (318, 631, 196), (318, 613, 630, 631), (613, 612, 629, 630), (185, 21, 34, 333, 368), (368, 333, 334, 335, 336, 383, 378, 373), (388, 320, 5, 629, 206), (24, 509, 318), (509, 508, 318), (629, 5, 318, 631), (230, 315, 609, 641), (641, 609, 610, 642), (642, 610, 611, 643), (300, 579, 606, 309), (579, 578, 605, 606), (578, 577, 604, 605), (316, 548, 609, 315), (548, 547, 610, 609), (547, 546, 611, 610), (312, 311, 601, 626), (626, 601, 602, 627), (627, 602, 603, 628), (260, 591, 601, 311), (591, 590, 602, 601), (590, 589, 603, 602), (244, 563, 600, 257), (563, 562, 599, 600), (562, 561, 598, 599), (257, 600, 597, 258), (600, 599, 596, 597), (599, 598, 595, 596), (258, 597, 594, 259), (597, 596, 593, 594), (596, 595, 592, 593), (259, 594, 591, 260), (594, 593, 590, 591), (593, 592, 589, 590), (249, 570, 588, 297), (570, 569, 587, 588), (569, 568, 586, 587), (297, 588, 585, 298), (588, 587, 584, 585), (587, 586, 583, 584), (298, 585, 582, 299), (585, 584, 581, 582), (584, 583, 580, 581), (299, 582, 579, 300), (582, 581, 578, 579), (581, 580, 577, 578), (247, 576, 573, 248), (576, 575, 572, 573), (575, 574, 571, 572), (248, 573, 570, 249), (573, 572, 569, 570), (572, 571, 568, 569), (70, 607, 567), (607, 608, 566, 567), (70, 567, 565), (567, 566, 564, 565), (70, 563, 244), (70, 565, 562, 563), (565, 564, 561, 562), (313, 608, 560, 238), (608, 607, 559, 560), (607, 70, 558, 559), (238, 560, 557, 237), (560, 559, 556, 557), (559, 558, 555, 556), (237, 557, 554, 236), (557, 556, 553, 554), (556, 555, 552, 553), (236, 554, 551, 235), (554, 553, 550, 551), (553, 552, 549, 550), (235, 551, 548, 316), (551, 550, 547, 548), (550, 549, 546, 547), (75, 74, 543, 540), (540, 543, 544, 541), (541, 544, 545, 542), (76, 75, 540, 537), (537, 540, 541, 538), (538, 541, 542, 539), (77, 76, 537, 534), (534, 537, 538, 535), (535, 538, 539, 536), (78, 77, 534, 531), (531, 534, 535, 532), (532, 535, 536, 533), (2, 78, 531, 293), (293, 531, 532, 264), (264, 532, 533, 263), (20, 21, 528), (528, 21, 529), (529, 21, 530), (19, 20, 528, 525), (525, 528, 529, 526), (526, 529, 530, 527), (18, 19, 525, 522), (522, 525, 526, 523), (523, 526, 527, 524), (17, 18, 522, 519), (519, 522, 523, 520), (520, 523, 524, 521), (16, 17, 519, 516), (516, 519, 520, 517), (517, 520, 521, 518), (15, 16, 516, 513), (513, 516, 517, 514), (514, 517, 518, 515), (14, 15, 513, 510), (510, 513, 514, 511), (511, 514, 515, 512), (3, 14, 510, 263), (263, 510, 511, 264), (264, 511, 512, 293), (6, 5, 318, 505), (505, 318, 508, 506), (506, 508, 509, 507), (7, 6, 505, 502), (502, 505, 506, 503), (503, 506, 507, 504), (8, 7, 502, 499), (499, 502, 503, 500), (500, 503, 504, 501), (9, 8, 499, 496), (496, 499, 500, 497), (497, 500, 501, 498), (10, 9, 496, 493), (493, 496, 497, 494), (494, 497, 498, 495), (11, 10, 493, 490), (490, 493, 494, 491), (491, 494, 495, 492), (12, 11, 490, 487), (487, 490, 491, 488), (488, 491, 492, 489), (13, 12, 487, 425), (425, 487, 488, 426), (426, 488, 489, 412), (0, 13, 425, 424), (424, 425, 426, 423), (423, 426, 412, 294), (74, 0, 424, 543), (543, 424, 423, 544), (544, 423, 294, 545)])
me_cube.polygons.foreach_set('material_index', [1, 1, 1, 1, 1, 1, 1, 1, 1, 1, 0, 1, 1, 1, 1, 1, 1, 1, 1, 1, 0, 1, 1, 1, 1, 1, 1, 1, 1, 0, 1, 1, 1, 1, 1, 1, 1, 1, 0, 0, 0, 0, 0, 0, 0, 0, 0, 0, 0, 0, 0, 0, 0, 0, 0, 0, 0, 0, 0, 0, 0, 0, 0, 0, 0, 0, 0, 0, 0, 0, 0, 0, 0, 0, 0, 0, 0, 0, 0, 0, 1, 1, 1, 1, 1, 1, 1, 1, 1, 1, 1, 1, 1, 1, 1, 1, 1, 1, 1, 1, 1, 1, 1, 1, 1, 1, 1, 1, 1, 1, 1, 1, 1, 1, 1, 1, 1, 1, 1, 1, 1, 1, 1, 1, 1, 0, 0, 0, 0, 0, 1, 1, 1, 1, 1, 1, 1, 1, 1, 1, 1, 1, 1, 1, 1, 1, 1, 1, 1, 1, 1, 1, 1, 1, 1, 1, 1, 1, 1, 1, 1, 1, 1, 1, 1, 1, 1, 1, 1, 1, 1, 1, 1, 1, 1, 1, 1, 1, 1, 1, 0, 0, 0, 0, 0, 0, 0, 0, 0, 0, 0, 0, 0, 0, 0, 0, 0, 0, 0, 0, 0, 0, 0, 0, 0, 0, 0, 0, 0, 0, 0, 0, 0, 0, 0, 0, 0, 0, 0, 0, 0, 0, 0, 0, 0, 0, 0, 0, 0, 0, 0, 0, 0, 0, 0, 0, 0, 0, 0, 0, 0, 0, 0, 0, 0, 0, 0, 0, 0, 0, 0, 0, 0, 0, 0, 0, 0, 0, 0, 0, 0, 0, 0, 0, 0, 0, 0, 0, 0, 0, 0, 0, 0, 0, 0, 0, 0, 0, 0, 0, 0, 0, 0, 0, 0, 0, 0, 0, 0, 0, 0, 0, 0, 0, 0, 0, 0, 0, 0, 0, 0, 0, 0, 0, 0, 0, 0, 0, 0, 0, 0, 0, 0, 0, 0, 0, 0, 0, 0, 0, 0, 0, 0, 0, 0, 0, 0, 0, 0, 0, 0, 0, 0, 0, 0, 0, 0, 0, 0, 0, 0, 0, 0, 0, 0, 0, 0, 0, 0, 0, 0, 0, 0, 0, 0, 0, 0, 0, 0, 0, 0, 0, 0, 0, 0, 0, 0, 0, 0, 0, 0, 0, 0, 0, 0, 0, 0, 0, 0, 0, 0, 0, 0, 0, 0, 0, 0, 0, 0, 0, 0, 0, 0, 0, 0, 0, 0, 0, 0, 0, 0, 0, 0, 0, 0, 0, 0, 0, 0, 0, 0, 0, 0, 0, 0, 0, 0, 0, 0, 0, 0, 0, 0, 0, 0, 0, 0, 0, 0, 0, 0, 0, 0, 0, 0, 0, 0, 0, 0, 0, 0, 0, 0, 0, 0, 0, 0, 0, 0, 0, 0, 0, 0, 0, 0, 0, 0, 0, 0, 0, 0, 0, 0, 0, 0, 0, 0, 0, 0, 0, 0, 0, 0, 0, 0, 0, 0, 0, 0, 0, 0, 0, 0, 0, 0, 0, 0, 0, 0, 0, 0, 0, 0, 0, 0, 0, 0, 0, 0, 0, 0, 0, 0, 0, 0, 0, 0, 0, 0, 0, 0, 0, 0, 0, 0, 0, 0, 0, 0, 0, 0, 0, 0, 0, 0, 0, 0, 0, 0, 0, 0, 0, 0, 0, 0, 0, 0, 0, 0, 0, 0, 0, 0, 0, 0, 0, 0, 0, 0, 0, 0, 0, 0, 0, 0, 0, 0, 0, 0, 0, 0, 0, 0, 0, 0, 0, 0, 0, 0, 0, 0, 0, 0, 0, 0, 0, 0, 0, 0, 0, 0, 0, 0, 0, 0, 0, 0, 0, 0, 0, 0, 0, 0, 1, 1, 1, 1, 1, 1, 1, 1, 1, 1, 1, 1, 1, 1, 1, 1, 1, 1, 1, 1, 1, 1, 1, 1, 1, 1, 1, 1, 1, 1, 1, 1, 1, 1, 1, 1, 1, 1, 1, 1, 1, 1, 1, 1, 1, 1, 1, 1, 1, 1, 1, 1, 1, 1, 1, 1, 1, 1, 1, 1, 1, 1, 1, 1, 1, 1, 1, 1, 1])
_uv = me_cube.uv_layers.new(name='UVMap')
_uv.uv.foreach_set('vector', [0.3333, 0.6875, 0.375, 0.6875, 0.375, 0.75, 0.3333, 0.75, 0.375, 0.4583, 0.3941, 0.4583, 0.3941, 0.5, 0.375, 0.5, 0.3941, 0.4583, 0.4149, 0.4583, 0.4149, 0.5, 0.3941, 0.5, 0.4149, 0.4583, 0.4358, 0.4583, 0.4358, 0.5, 0.4149, 0.5, 0.4358, 0.4583, 0.4566, 0.4583, 0.4566, 0.5, 0.4358, 0.5, 0.4566, 0.4583, 0.4774, 0.4583, 0.4774, 0.5, 0.4566, 0.5, 0.4774, 0.4583, 0.4983, 0.4583, 0.4983, 0.5, 0.4774, 0.5, 0.4983, 0.4583, 0.5191, 0.4583, 0.5191, 0.5, 0.4983, 0.5, 0.5191, 0.4583, 0.5399, 0.4583, 0.5399, 0.5, 0.5191, 0.5, 0.5399, 0.4583, 0.5608, 0.4583, 0.5608, 0.5, 0.5399, 0.5, 0.5677, 0.25, 0.5642, 0.25, 0.5642, 0.25, 0.5677, 0.25, 0.375, 0.6875, 0.3941, 0.6875, 0.3941, 0.75, 0.375, 0.75, 0.3941, 0.6875, 0.4149, 0.6875, 0.4149, 0.75, 0.3941, 0.75, 0.4149, 0.6875, 0.4358, 0.6875, 0.4358, 0.75, 0.4149, 0.75, 0.4358, 0.6875, 0.4566, 0.6875, 0.4566, 0.75, 0.4358, 0.75, 0.4566, 0.6875, 0.4774, 0.6875, 0.4774, 0.75, 0.4566, 0.75, 0.4774, 0.6875, 0.4983, 0.6875, 0.4983, 0.75, 0.4774, 0.75, 0.4983, 0.6875, 0.5191, 0.6875, 0.5191, 0.75, 0.4983, 0.75, 0.5191, 0.6875, 0.5399, 0.6875, 0.5399, 0.75, 0.5191, 0.75, 0.5399, 0.6875, 0.5608, 0.6875, 0.5608, 0.75, 0.5399, 0.75, 0.5712, 0.25, 0.5677, 0.25, 0.5677, 0.25, 0.5712, 0.25, 0.375, 0.1875, 0.3941, 0.1875, 0.3941, 0.25, 0.375, 0.25, 0.3941, 0.1875, 0.4149, 0.1875, 0.4149, 0.25, 0.3941, 0.25, 0.4149, 0.1875, 0.4358, 0.1875, 0.4358, 0.25, 0.4149, 0.25, 0.4358, 0.1875, 0.4566, 0.1875, 0.4566, 0.25, 0.4358, 0.25, 0.4566, 0.1875, 0.4774, 0.1875, 0.4774, 0.25, 0.4566, 0.25, 0.4774, 0.1875, 0.4983, 0.1875, 0.4983, 0.25, 0.4774, 0.25, 0.4983, 0.1875, 0.5191, 0.1875, 0.5191, 0.25, 0.4983, 0.25, 0.5191, 0.1875, 0.5399, 0.25, 0.5191, 0.25, 0.5747, 0.25, 0.5712, 0.25, 0.5712, 0.25, 0.5747, 0.25, 0.375, 0.9583, 0.3941, 0.9583, 0.3941, 1.0, 0.375, 1.0, 0.3941, 0.9583, 0.4149, 0.9583, 0.4149, 1.0, 0.3941, 1.0, 0.4149, 0.9583, 0.4358, 0.9583, 0.4358, 1.0, 0.4149, 1.0, 0.4358, 0.9583, 0.4566, 0.9583, 0.4566, 1.0, 0.4358, 1.0, 0.4566, 0.9583, 0.4774, 0.9583, 0.4774, 1.0, 0.4566, 1.0, 0.4774, 0.9583, 0.4983, 0.9583, 0.4983, 1.0, 0.4774, 1.0, 0.4983, 0.9583, 0.5191, 0.9583, 0.5191, 1.0, 0.4983, 1.0, 0.5191, 0.9583, 0.5399, 0.9583, 0.5399, 1.0, 0.5191, 1.0, 0.5781, 0.9583, 0.5816, 0.9583, 0.5816, 1.0, 0.5781, 1.0, 0.5781, 0.25, 0.5747, 0.25, 0.5747, 0.25, 0.5781, 0.25, 0.5816, 0.25, 0.5781, 0.25, 0.5781, 0.25, 0.5816, 0.25, 0.5677, 0.25, 0.5642, 0.25, 0.5642, 0.25, 0.5677, 0.25, 0.5712, 0.25, 0.5677, 0.25, 0.5677, 0.25, 0.5712, 0.25, 0.5747, 0.25, 0.5712, 0.25, 0.5712, 0.25, 0.5747, 0.25, 0.5781, 1.0, 0.5816, 1.0, 0.5816, 1.0, 0.5781, 1.0, 0.5781, 1.0, 0.5816, 1.0, 0.5816, 1.0, 0.5781, 1.0, 0.5781, 1.0, 0.5816, 1.0, 0.5816, 1.0, 0.5781, 1.0, 0.5781, 1.0, 0.5816, 1.0, 0.5816, 1.0, 0.5781, 1.0, 0.5781, 0.25, 0.5747, 0.25, 0.5747, 0.25, 0.5781, 0.25, 0.5816, 0.25, 0.5781, 0.25, 0.5781, 0.25, 0.5816, 0.25, 0.5677, 0.25, 0.5642, 0.25, 0.5642, 0.25, 0.5677, 0.25, 0.5712, 0.25, 0.5677, 0.25, 0.5677, 0.25, 0.5712, 0.25, 0.5747, 0.25, 0.5712, 0.25, 0.5712, 0.25, 0.5747, 0.25, 0.5781, 0.25, 0.5747, 0.25, 0.5747, 0.25, 0.5781, 0.25, 0.5816, 0.25, 0.5781, 0.25, 0.5781, 0.25, 0.5816, 0.25, 0.5677, 0.25, 0.5642, 0.25, 0.5642, 0.25, 0.5677, 0.25, 0.5712, 0.25, 0.5677, 0.25, 0.5677, 0.25, 0.5712, 0.25, 0.5747, 0.25, 0.5712, 0.25, 0.5712, 0.25, 0.5747, 0.25, 0.5781, 0.25, 0.5747, 0.25, 0.5747, 0.25, 0.5781, 0.25, 0.5816, 0.25, 0.5781, 0.25, 0.5781, 0.25, 0.5816, 0.25, 0.5747, 0.25, 0.5781, 0.25, 0.5781, 0.2917, 0.5747, 0.2917, 0.5712, 0.25, 0.5747, 0.25, 0.5747, 0.2917, 0.5712, 0.2917, 0.5677, 0.25, 0.5712, 0.25, 0.5712, 0.2917, 0.5677, 0.2917, 0.5642, 0.25, 0.5677, 0.25, 0.5677, 0.2917, 0.5642, 0.2917, 0.5747, 0.2917, 0.5781, 0.2917, 0.5781, 0.3333, 0.5747, 0.3333, 0.5712, 0.2917, 0.5747, 0.2917, 0.5747, 0.3333, 0.5712, 0.3333, 0.5677, 0.2917, 0.5712, 0.2917, 0.5712, 0.3333, 0.5677, 0.3333, 0.5642, 0.2917, 0.5677, 0.2917, 0.5677, 0.3333, 0.5642, 0.3333, 0.5747, 0.3333, 0.5781, 0.3333, 0.5781, 0.375, 0.5747, 0.375, 0.5712, 0.3333, 0.5747, 0.3333, 0.5747, 0.375, 0.5712, 0.375, 0.5677, 0.3333, 0.5712, 0.3333, 0.5712, 0.375, 0.5677, 0.375, 0.5642, 0.3333, 0.5677, 0.3333, 0.5677, 0.375, 0.5642, 0.375, 0.5747, 0.375, 0.5781, 0.375, 0.5781, 0.4167, 0.5747, 0.4167, 0.5712, 0.375, 0.5747, 0.375, 0.5747, 0.4167, 0.5712, 0.4167, 0.5677, 0.375, 0.5712, 0.375, 0.5712, 0.4167, 0.5677, 0.4167, 0.5642, 0.375, 0.5677, 0.375, 0.5677, 0.4167, 0.5642, 0.4167, 0.5747, 0.4167, 0.5781, 0.4167, 0.5781, 0.4583, 0.5747, 0.4583, 0.5712, 0.4167, 0.5747, 0.4167, 0.5747, 0.4583, 0.5712, 0.4583, 0.5677, 0.4167, 0.5712, 0.4167, 0.5712, 0.4583, 0.5677, 0.4583, 0.5642, 0.4167, 0.5677, 0.4167, 0.5677, 0.4583, 0.5642, 0.4583, 0.5399, 0.75, 0.5608, 0.75, 0.5608, 0.7917, 0.5399, 0.7917, 0.5399, 0.7917, 0.5608, 0.7917, 0.5608, 0.8333, 0.5399, 0.8333, 0.5399, 0.8333, 0.5608, 0.8333, 0.5608, 0.875, 0.5399, 0.875, 0.5399, 0.875, 0.5608, 0.875, 0.5608, 0.9167, 0.5399, 0.9167, 0.5399, 0.9167, 0.5608, 0.9167, 0.5608, 0.9583, 0.5399, 0.9583, 0.5191, 0.75, 0.5399, 0.75, 0.5399, 0.7917, 0.5191, 0.7917, 0.5191, 0.7917, 0.5399, 0.7917, 0.5399, 0.8333, 0.5191, 0.8333, 0.5191, 0.8333, 0.5399, 0.8333, 0.5399, 0.875, 0.5191, 0.875, 0.5191, 0.875, 0.5399, 0.875, 0.5399, 0.9167, 0.5191, 0.9167, 0.5191, 0.9167, 0.5399, 0.9167, 0.5399, 0.9583, 0.5191, 0.9583, 0.4983, 0.75, 0.5191, 0.75, 0.5191, 0.7917, 0.4983, 0.7917, 0.4983, 0.7917, 0.5191, 0.7917, 0.5191, 0.8333, 0.4983, 0.8333, 0.4983, 0.8333, 0.5191, 0.8333, 0.5191, 0.875, 0.4983, 0.875, 0.4983, 0.875, 0.5191, 0.875, 0.5191, 0.9167, 0.4983, 0.9167, 0.4983, 0.9167, 0.5191, 0.9167, 0.5191, 0.9583, 0.4983, 0.9583, 0.4774, 0.75, 0.4983, 0.75, 0.4983, 0.7917, 0.4774, 0.7917, 0.4774, 0.7917, 0.4983, 0.7917, 0.4983, 0.8333, 0.4774, 0.8333, 0.4774, 0.8333, 0.4983, 0.8333, 0.4983, 0.875, 0.4774, 0.875, 0.4774, 0.875, 0.4983, 0.875, 0.4983, 0.9167, 0.4774, 0.9167, 0.4774, 0.9167, 0.4983, 0.9167, 0.4983, 0.9583, 0.4774, 0.9583, 0.4566, 0.75, 0.4774, 0.75, 0.4774, 0.7917, 0.4566, 0.7917, 0.4566, 0.7917, 0.4774, 0.7917, 0.4774, 0.8333, 0.4566, 0.8333, 0.4566, 0.8333, 0.4774, 0.8333, 0.4774, 0.875, 0.4566, 0.875, 0.4566, 0.875, 0.4774, 0.875, 0.4774, 0.9167, 0.4566, 0.9167, 0.4566, 0.9167, 0.4774, 0.9167, 0.4774, 0.9583, 0.4566, 0.9583, 0.4358, 0.75, 0.4566, 0.75, 0.4566, 0.7917, 0.4358, 0.7917, 0.4358, 0.7917, 0.4566, 0.7917, 0.4566, 0.8333, 0.4358, 0.8333, 0.4358, 0.8333, 0.4566, 0.8333, 0.4566, 0.875, 0.4358, 0.875, 0.4358, 0.875, 0.4566, 0.875, 0.4566, 0.9167, 0.4358, 0.9167, 0.4358, 0.9167, 0.4566, 0.9167, 0.4566, 0.9583, 0.4358, 0.9583, 0.4149, 0.75, 0.4358, 0.75, 0.4358, 0.7917, 0.4149, 0.7917, 0.4149, 0.7917, 0.4358, 0.7917, 0.4358, 0.8333, 0.4149, 0.8333, 0.4149, 0.8333, 0.4358, 0.8333, 0.4358, 0.875, 0.4149, 0.875, 0.4149, 0.875, 0.4358, 0.875, 0.4358, 0.9167, 0.4149, 0.9167, 0.4149, 0.9167, 0.4358, 0.9167, 0.4358, 0.9583, 0.4149, 0.9583, 0.3941, 0.75, 0.4149, 0.75, 0.4149, 0.7917, 0.3941, 0.7917, 0.3941, 0.7917, 0.4149, 0.7917, 0.4149, 0.8333, 0.3941, 0.8333, 0.3941, 0.8333, 0.4149, 0.8333, 0.4149, 0.875, 0.3941, 0.875, 0.3941, 0.875, 0.4149, 0.875, 0.4149, 0.9167, 0.3941, 0.9167, 0.3941, 0.9167, 0.4149, 0.9167, 0.4149, 0.9583, 0.3941, 0.9583, 0.375, 0.75, 0.3941, 0.75, 0.3941, 0.7917, 0.375, 0.7917, 0.375, 0.7917, 0.3941, 0.7917, 0.3941, 0.8333, 0.375, 0.8333, 0.375, 0.8333, 0.3941, 0.8333, 0.3941, 0.875, 0.375, 0.875, 0.375, 0.875, 0.3941, 0.875, 0.3941, 0.9167, 0.375, 0.9167, 0.375, 0.9167, 0.3941, 0.9167, 0.3941, 0.9583, 0.375, 0.9583, 0.5781, 0.4167, 0.5816, 0.4167, 0.5816, 0.4583, 0.5781, 0.4583, 0.5781, 0.375, 0.5816, 0.375, 0.5816, 0.4167, 0.5781, 0.4167, 0.5781, 0.3333, 0.5816, 0.3333, 0.5816, 0.375, 0.5781, 0.375, 0.5781, 0.2917, 0.5816, 0.2917, 0.5816, 0.3333, 0.5781, 0.3333, 0.5781, 0.25, 0.5816, 0.25, 0.5816, 0.2917, 0.5781, 0.2917, 0.5399, 0.25, 0.5608, 0.25, 0.5608, 0.2917, 0.5399, 0.2917, 0.5399, 0.2917, 0.5608, 0.2917, 0.5608, 0.3333, 0.5399, 0.3333, 0.5399, 0.3333, 0.5608, 0.3333, 0.5608, 0.375, 0.5399, 0.375, 0.5399, 0.375, 0.5608, 0.375, 0.5608, 0.4167, 0.5399, 0.4167, 0.5399, 0.4167, 0.5608, 0.4167, 0.5608, 0.4583, 0.5399, 0.4583, 0.5191, 0.25, 0.5399, 0.25, 0.5399, 0.2917, 0.5191, 0.2917, 0.5191, 0.2917, 0.5399, 0.2917, 0.5399, 0.3333, 0.5191, 0.3333, 0.5191, 0.3333, 0.5399, 0.3333, 0.5399, 0.375, 0.5191, 0.375, 0.5191, 0.375, 0.5399, 0.375, 0.5399, 0.4167, 0.5191, 0.4167, 0.5191, 0.4167, 0.5399, 0.4167, 0.5399, 0.4583, 0.5191, 0.4583, 0.4983, 0.25, 0.5191, 0.25, 0.5191, 0.2917, 0.4983, 0.2917, 0.4983, 0.2917, 0.5191, 0.2917, 0.5191, 0.3333, 0.4983, 0.3333, 0.4983, 0.3333, 0.5191, 0.3333, 0.5191, 0.375, 0.4983, 0.375, 0.4983, 0.375, 0.5191, 0.375, 0.5191, 0.4167, 0.4983, 0.4167, 0.4983, 0.4167, 0.5191, 0.4167, 0.5191, 0.4583, 0.4983, 0.4583, 0.4774, 0.25, 0.4983, 0.25, 0.4983, 0.2917, 0.4774, 0.2917, 0.4774, 0.2917, 0.4983, 0.2917, 0.4983, 0.3333, 0.4774, 0.3333, 0.4774, 0.3333, 0.4983, 0.3333, 0.4983, 0.375, 0.4774, 0.375, 0.4774, 0.375, 0.4983, 0.375, 0.4983, 0.4167, 0.4774, 0.4167, 0.4774, 0.4167, 0.4983, 0.4167, 0.4983, 0.4583, 0.4774, 0.4583, 0.4566, 0.25, 0.4774, 0.25, 0.4774, 0.2917, 0.4566, 0.2917, 0.4566, 0.2917, 0.4774, 0.2917, 0.4774, 0.3333, 0.4566, 0.3333, 0.4566, 0.3333, 0.4774, 0.3333, 0.4774, 0.375, 0.4566, 0.375, 0.4566, 0.375, 0.4774, 0.375, 0.4774, 0.4167, 0.4566, 0.4167, 0.4566, 0.4167, 0.4774, 0.4167, 0.4774, 0.4583, 0.4566, 0.4583, 0.4358, 0.25, 0.4566, 0.25, 0.4566, 0.2917, 0.4358, 0.2917, 0.4358, 0.2917, 0.4566, 0.2917, 0.4566, 0.3333, 0.4358, 0.3333, 0.4358, 0.3333, 0.4566, 0.3333, 0.4566, 0.375, 0.4358, 0.375, 0.4358, 0.375, 0.4566, 0.375, 0.4566, 0.4167, 0.4358, 0.4167, 0.4358, 0.4167, 0.4566, 0.4167, 0.4566, 0.4583, 0.4358, 0.4583, 0.4149, 0.25, 0.4358, 0.25, 0.4358, 0.2917, 0.4149, 0.2917, 0.4149, 0.2917, 0.4358, 0.2917, 0.4358, 0.3333, 0.4149, 0.3333, 0.4149, 0.3333, 0.4358, 0.3333, 0.4358, 0.375, 0.4149, 0.375, 0.4149, 0.375, 0.4358, 0.375, 0.4358, 0.4167, 0.4149, 0.4167, 0.4149, 0.4167, 0.4358, 0.4167, 0.4358, 0.4583, 0.4149, 0.4583, 0.3941, 0.25, 0.4149, 0.25, 0.4149, 0.2917, 0.3941, 0.2917, 0.3941, 0.2917, 0.4149, 0.2917, 0.4149, 0.3333, 0.3941, 0.3333, 0.3941, 0.3333, 0.4149, 0.3333, 0.4149, 0.375, 0.3941, 0.375, 0.3941, 0.375, 0.4149, 0.375, 0.4149, 0.4167, 0.3941, 0.4167, 0.3941, 0.4167, 0.4149, 0.4167, 0.4149, 0.4583, 0.3941, 0.4583, 0.375, 0.25, 0.3941, 0.25, 0.3941, 0.2917, 0.375, 0.2917, 0.375, 0.2917, 0.3941, 0.2917, 0.3941, 0.3333, 0.375, 0.3333, 0.375, 0.3333, 0.3941, 0.3333, 0.3941, 0.375, 0.375, 0.375, 0.375, 0.375, 0.3941, 0.375, 0.3941, 0.4167, 0.375, 0.4167, 0.375, 0.4167, 0.3941, 0.4167, 0.3941, 0.4583, 0.375, 0.4583, 0.125, 0.6875, 0.1667, 0.6875, 0.1667, 0.75, 0.125, 0.75, 0.1667, 0.6875, 0.2083, 0.6875, 0.2083, 0.75, 0.1667, 0.75, 0.2083, 0.6875, 0.25, 0.6875, 0.25, 0.75, 0.2083, 0.75, 0.25, 0.6875, 0.2917, 0.6875, 0.2917, 0.75, 0.25, 0.75, 0.2917, 0.6875, 0.3333, 0.6875, 0.3333, 0.75, 0.2917, 0.75, 0.5781, 0.9167, 0.5816, 0.9167, 0.5816, 0.9583, 0.5781, 0.9583, 0.5781, 0.875, 0.5816, 0.875, 0.5816, 0.9167, 0.5781, 0.9167, 0.5781, 0.8333, 0.5816, 0.8333, 0.5816, 0.875, 0.5781, 0.875, 0.5781, 0.7917, 0.5816, 0.7917, 0.5816, 0.8333, 0.5781, 0.8333, 0.5781, 0.75, 0.5816, 0.75, 0.5816, 0.7917, 0.5781, 0.7917, 0.5816, 0.4792, 0.5816, 0.5, 0.5816, 0.625, 0.5816, 0.5833, 0.5816, 0.375, 0.5816, 0.375, 0.5816, 0.5, 0.5816, 0.4792, 0.5816, 0.2708, 0.5816, 0.25, 0.5816, 0.375, 0.5816, 0.375, 0.5816, 0.1667, 0.5816, 0.125, 0.5816, 0.25, 0.5816, 0.2708, 0.5816, 0.1875, 0.5816, 0.25, 0.5816, 0.25, 0.5816, 0.1875, 0.5816, 0.1875, 0.5816, 0.25, 0.5816, 0.25, 0.5816, 0.1875, 0.5816, 0.1875, 0.5816, 0.25, 0.5816, 0.25, 0.5816, 0.1875, 0.5615, 0.25, 0.5608, 0.25, 0.5608, 0.25, 0.5615, 0.25, 0.5615, 0.25, 0.5608, 0.25, 0.5608, 0.25, 0.5615, 0.25, 0.5608, 0.0625, 0.5608, 0.0, 0.5608, 0.0, 0.5608, 0.0625, 0.5608, 0.0625, 0.5608, 0.0, 0.5608, 0.0, 0.5608, 0.0625, 0.5608, 0.0625, 0.5608, 0.0, 0.5608, 0.0, 0.5608, 0.0625, 0.5608, 0.0625, 0.5608, 0.0, 0.5608, 0.0, 0.5608, 0.0625, 0.5608, 0.0625, 0.5608, 0.0, 0.5608, 0.0, 0.5608, 0.0625, 0.5608, 0.0625, 0.5608, 0.0, 0.5608, 0.0, 0.5608, 0.0625, 0.5615, 0.25, 0.5608, 0.25, 0.5608, 0.25, 0.5615, 0.25, 0.5615, 0.25, 0.5608, 0.25, 0.5608, 0.25, 0.5615, 0.25, 0.5632, 0.9167, 0.5642, 0.9167, 0.5642, 0.9583, 0.5632, 0.9583, 0.5642, 0.9167, 0.5677, 0.9167, 0.5642, 0.9583, 0.5677, 0.9167, 0.5712, 0.9167, 0.5712, 0.9583, 0.5677, 0.9583, 0.5712, 0.9167, 0.5747, 0.9167, 0.5747, 0.9583, 0.5712, 0.9583, 0.5747, 0.9167, 0.5781, 0.9167, 0.5781, 0.9583, 0.5747, 0.9583, 0.5632, 0.875, 0.5642, 0.875, 0.5642, 0.9167, 0.5632, 0.9167, 0.5642, 0.875, 0.5677, 0.875, 0.5677, 0.9167, 0.5642, 0.9167, 0.5677, 0.875, 0.5712, 0.875, 0.5712, 0.9167, 0.5677, 0.9167, 0.5712, 0.875, 0.5747, 0.875, 0.5747, 0.9167, 0.5712, 0.9167, 0.5747, 0.875, 0.5781, 0.875, 0.5781, 0.9167, 0.5747, 0.9167, 0.5632, 0.8333, 0.5642, 0.8333, 0.5642, 0.875, 0.5632, 0.875, 0.5642, 0.8333, 0.5677, 0.8333, 0.5677, 0.875, 0.5642, 0.875, 0.5677, 0.8333, 0.5712, 0.8333, 0.5712, 0.875, 0.5677, 0.875, 0.5712, 0.8333, 0.5747, 0.8333, 0.5747, 0.875, 0.5712, 0.875, 0.5747, 0.8333, 0.5781, 0.8333, 0.5781, 0.875, 0.5747, 0.875, 0.5632, 0.7917, 0.5642, 0.7917, 0.5642, 0.8333, 0.5632, 0.8333, 0.5642, 0.7917, 0.5677, 0.7917, 0.5677, 0.8333, 0.5642, 0.8333, 0.5677, 0.7917, 0.5712, 0.7917, 0.5712, 0.8333, 0.5677, 0.8333, 0.5712, 0.7917, 0.5747, 0.7917, 0.5747, 0.8333, 0.5712, 0.8333, 0.5747, 0.7917, 0.5781, 0.7917, 0.5781, 0.8333, 0.5747, 0.8333, 0.5632, 0.75, 0.5642, 0.75, 0.5642, 0.7917, 0.5632, 0.7917, 0.5642, 0.75, 0.5677, 0.75, 0.5677, 0.7917, 0.5642, 0.7917, 0.5677, 0.75, 0.5712, 0.75, 0.5712, 0.7917, 0.5677, 0.7917, 0.5712, 0.75, 0.5747, 0.75, 0.5747, 0.7917, 0.5712, 0.7917, 0.5747, 0.75, 0.5781, 0.75, 0.5781, 0.7917, 0.5747, 0.7917, 0.5635, 1.0, 0.5642, 1.0, 0.5642, 1.0, 0.5635, 1.0, 0.5642, 1.0, 0.5677, 1.0, 0.5677, 1.0, 0.5642, 1.0, 0.5677, 1.0, 0.5712, 1.0, 0.5712, 1.0, 0.5677, 1.0, 0.5635, 1.0, 0.5642, 1.0, 0.5642, 1.0, 0.5635, 1.0, 0.5677, 1.0, 0.5677, 1.0, 0.5642, 1.0, 0.5677, 1.0, 0.5712, 1.0, 0.5677, 1.0, 0.5615, 0.25, 0.5608, 0.25, 0.5608, 0.25, 0.5615, 0.25, 0.5615, 0.25, 0.5608, 0.25, 0.5608, 0.25, 0.5615, 0.25, 0.5816, 0.1875, 0.5816, 0.25, 0.5816, 0.25, 0.5816, 0.1875, 0.5816, 0.1875, 0.5816, 0.25, 0.5816, 0.25, 0.5816, 0.1875, 0.5816, 0.1875, 0.5816, 0.25, 0.5816, 0.25, 0.5816, 0.1875, 0.5816, 0.1875, 0.5816, 0.25, 0.5816, 0.25, 0.5816, 0.1875, 0.5781, 1.0, 0.5816, 1.0, 0.5816, 1.0, 0.5781, 1.0, 0.5816, 0.1875, 0.5816, 0.25, 0.5816, 0.25, 0.5816, 0.1875, 0.5615, 0.25, 0.5608, 0.25, 0.5608, 0.25, 0.5615, 0.25, 0.5781, 0.1875, 0.5816, 0.1875, 0.5816, 0.25, 0.5781, 0.25, 0.5816, 0.5833, 0.5816, 0.625, 0.5816, 0.75, 0.5816, 0.6875, 0.5608, 0.0625, 0.5608, 0.0, 0.5608, 0.0, 0.5608, 0.0625, 0.5781, 0.6875, 0.5816, 0.6875, 0.5816, 0.75, 0.5781, 0.75, 0.5781, 0.4583, 0.5816, 0.4583, 0.5816, 0.5, 0.5781, 0.5, 0.5611, 0.75, 0.5608, 0.75, 0.5611, 0.75, 0.5608, 1.0, 0.5608, 1.0, 0.5608, 1.0, 0.5608, 1.0, 0.5781, 0.8333, 0.5781, 0.7917, 0.5781, 0.7917, 0.5781, 0.8333, 0.5608, 0.375, 0.5608, 0.3333, 0.5608, 0.3333, 0.5608, 0.375, 0.5816, 1.0, 0.5816, 1.0, 0.5816, 1.0, 0.5816, 1.0, 0.5781, 1.0, 0.5781, 1.0, 0.5781, 1.0, 0.5781, 1.0, 0.5608, 0.5, 0.5608, 0.4583, 0.5608, 0.4583, 0.5608, 0.5, 0.5608, 1.0, 0.5608, 1.0, 0.5608, 1.0, 0.5608, 1.0, 0.5608, 0.3333, 0.5608, 0.2917, 0.5608, 0.2917, 0.5608, 0.3333, 0.5816, 1.0, 0.5816, 1.0, 0.5816, 1.0, 0.5816, 1.0, 0.5781, 1.0, 0.5816, 1.0, 0.5816, 1.0, 0.5781, 1.0, 0.5781, 0.9583, 0.5781, 0.9167, 0.5781, 0.9167, 0.5781, 0.9583, 0.5816, 1.0, 0.5816, 1.0, 0.5816, 1.0, 0.5816, 1.0, 0.0, 0.0, 0.0, 0.0, 0.0, 0.0, 0.0, 0.0, 0.5642, 1.0, 0.5642, 1.0, 0.5642, 1.0, 0.5642, 1.0, 0.5781, 0.875, 0.5781, 0.8333, 0.5781, 0.8333, 0.5781, 0.875, 0.5816, 1.0, 0.5781, 1.0, 0.5816, 1.0, 0.5642, 1.0, 0.5677, 1.0, 0.5677, 1.0, 0.5642, 1.0, 0.5677, 1.0, 0.5712, 1.0, 0.5712, 1.0, 0.5677, 1.0, 0.5712, 1.0, 0.5747, 1.0, 0.5747, 1.0, 0.5712, 1.0, 0.5747, 1.0, 0.5781, 1.0, 0.5781, 1.0, 0.5747, 1.0, 0.5677, 0.75, 0.5642, 0.75, 0.5642, 0.75, 0.5677, 0.75, 0.5642, 1.0, 0.5677, 1.0, 0.5677, 1.0, 0.5642, 1.0, 0.5677, 1.0, 0.5712, 1.0, 0.5712, 1.0, 0.5677, 1.0, 0.5712, 1.0, 0.5747, 1.0, 0.5747, 1.0, 0.5712, 1.0, 0.5747, 1.0, 0.5781, 1.0, 0.5781, 1.0, 0.5747, 1.0, 0.5635, 1.0, 0.5642, 1.0, 0.5642, 1.0, 0.5635, 1.0, 0.5642, 1.0, 0.5677, 1.0, 0.5677, 1.0, 0.5642, 1.0, 0.5677, 1.0, 0.5712, 1.0, 0.5712, 1.0, 0.5677, 1.0, 0.5712, 1.0, 0.5747, 1.0, 0.5747, 1.0, 0.5712, 1.0, 0.5747, 1.0, 0.5781, 1.0, 0.5781, 1.0, 0.5747, 1.0, 0.5635, 1.0, 0.5642, 1.0, 0.5642, 1.0, 0.5635, 1.0, 0.5642, 1.0, 0.5677, 1.0, 0.5677, 1.0, 0.5642, 1.0, 0.5677, 1.0, 0.5712, 1.0, 0.5712, 1.0, 0.5677, 1.0, 0.5712, 1.0, 0.5747, 1.0, 0.5747, 1.0, 0.5712, 1.0, 0.5781, 1.0, 0.5781, 1.0, 0.5747, 1.0, 0.5642, 1.0, 0.5642, 1.0, 0.5642, 1.0, 0.5642, 1.0, 0.5642, 1.0, 0.5677, 1.0, 0.5677, 1.0, 0.5642, 1.0, 0.5677, 1.0, 0.5712, 1.0, 0.5712, 1.0, 0.5677, 1.0, 0.5712, 1.0, 0.5747, 1.0, 0.5747, 1.0, 0.5712, 1.0, 0.5747, 1.0, 0.5781, 1.0, 0.5781, 1.0, 0.5747, 1.0, 0.5712, 0.75, 0.5677, 0.75, 0.5677, 0.75, 0.5712, 0.75, 0.5816, 0.9583, 0.5781, 0.9583, 0.5781, 0.9583, 0.5816, 0.9583, 0.5747, 0.75, 0.5712, 0.75, 0.5712, 0.75, 0.5747, 0.75, 0.5781, 0.7917, 0.5781, 0.75, 0.5781, 0.75, 0.5781, 0.7917, 0.5781, 0.75, 0.5747, 0.75, 0.5747, 0.75, 0.5781, 0.75, 0.5747, 1.0, 0.5781, 1.0, 0.5781, 1.0, 0.5747, 1.0, 0.5816, 1.0, 0.5816, 0.9583, 0.5816, 1.0, 0.5781, 0.9167, 0.5781, 0.875, 0.5781, 0.875, 0.5781, 0.9167, 0.5712, 1.0, 0.5747, 1.0, 0.5747, 1.0, 0.5712, 1.0, 0.5608, 0.25, 0.5608, 0.0, 0.5608, 0.25, 0.5677, 0.9583, 0.5712, 0.9583, 0.5712, 1.0, 0.5712, 0.9583, 0.5747, 0.9583, 0.5712, 1.0, 0.5747, 0.9583, 0.5781, 0.9583, 0.5747, 1.0, 0.5635, 1.0, 0.5642, 1.0, 0.5642, 1.0, 0.5635, 1.0, 0.5642, 1.0, 0.5642, 1.0, 0.5642, 1.0, 0.5642, 1.0, 0.5677, 1.0, 0.5712, 1.0, 0.5712, 1.0, 0.5677, 1.0, 0.5608, 1.0, 0.5608, 1.0, 0.5608, 1.0, 0.5608, 1.0, 0.5608, 0.4583, 0.5608, 0.4167, 0.5608, 0.4167, 0.5608, 0.4583, 0.5642, 1.0, 0.5677, 1.0, 0.5677, 1.0, 0.5642, 1.0, 0.5608, 1.0, 0.5608, 1.0, 0.5608, 1.0, 0.5608, 0.4167, 0.5608, 0.375, 0.5608, 0.375, 0.5608, 0.4167, 0.5816, 1.0, 0.5816, 1.0, 0.5816, 1.0, 0.5816, 1.0, 0.5642, 0.25, 0.5632, 0.25, 0.5625, 0.25, 0.5642, 0.25, 0.5781, 0.9583, 0.5781, 0.9167, 0.5781, 0.9167, 0.5781, 0.9583, 0.5781, 1.0, 0.5816, 1.0, 0.5816, 1.0, 0.5781, 1.0, 0.5642, 0.375, 0.5642, 0.3333, 0.5642, 0.3333, 0.5642, 0.375, 0.5816, 1.0, 0.5781, 1.0, 0.5816, 1.0, 0.5677, 0.75, 0.5642, 0.75, 0.5642, 0.75, 0.5677, 0.75, 0.5712, 0.75, 0.5677, 0.75, 0.5677, 0.75, 0.5712, 0.75, 0.5635, 1.0, 0.5642, 1.0, 0.5642, 1.0, 0.5635, 1.0, 0.5747, 0.75, 0.5712, 0.75, 0.5712, 0.75, 0.5747, 0.75, 0.5642, 0.2917, 0.5642, 0.25, 0.5642, 0.25, 0.5642, 0.2917, 0.5608, 0.0, 0.5608, 0.0, 0.5608, 0.0625, 0.5608, 0.125, 0.5608, 0.1875, 0.5608, 0.25, 0.5816, 1.0, 0.5816, 1.0, 0.5816, 1.0, 0.5816, 1.0, 0.5781, 0.75, 0.5747, 0.75, 0.5747, 0.75, 0.5781, 0.75, 0.5642, 0.25, 0.5642, 0.25, 0.5642, 0.25, 0.5642, 0.25, 0.5608, 0.25, 0.5608, 0.25, 0.5615, 0.25, 0.5622, 0.25, 0.5628, 0.25, 0.5635, 0.25, 0.5642, 0.25, 0.5642, 0.5, 0.5642, 0.4583, 0.5642, 0.4583, 0.5642, 0.5, 0.5747, 1.0, 0.5781, 1.0, 0.5781, 1.0, 0.5747, 1.0, 0.5608, 1.0, 0.5608, 1.0, 0.5608, 1.0, 0.5608, 1.0, 0.5608, 1.0, 0.5608, 1.0, 0.5608, 1.0, 0.5608, 1.0, 0.5642, 0.4167, 0.5642, 0.375, 0.5642, 0.375, 0.5642, 0.4167, 0.5816, 1.0, 0.5816, 1.0, 0.5816, 1.0, 0.5816, 1.0, 0.5712, 1.0, 0.5747, 1.0, 0.5747, 1.0, 0.5712, 1.0, 0.5608, 1.0, 0.5608, 1.0, 0.5608, 1.0, 0.5608, 1.0, 0.5608, 1.0, 0.5608, 1.0, 0.5608, 1.0, 0.5816, 1.0, 0.5816, 1.0, 0.5816, 1.0, 0.5816, 1.0, 0.5677, 1.0, 0.5712, 1.0, 0.5712, 1.0, 0.5677, 1.0, 0.5781, 1.0, 0.5781, 1.0, 0.5781, 1.0, 0.5781, 1.0, 0.5642, 1.0, 0.5677, 1.0, 0.5677, 1.0, 0.5642, 1.0, 0.5781, 0.7917, 0.5781, 0.75, 0.5781, 0.75, 0.5781, 0.7917, 0.5642, 1.0, 0.5642, 1.0, 0.5642, 1.0, 0.5642, 1.0, 0.5642, 0.3333, 0.5642, 0.2917, 0.5642, 0.2917, 0.5642, 0.3333, 0.5781, 0.8333, 0.5781, 0.7917, 0.5781, 0.7917, 0.5781, 0.8333, 0.5816, 1.0, 0.5816, 1.0, 0.5816, 1.0, 0.5816, 1.0, 0.5642, 1.0, 0.5642, 1.0, 0.5642, 1.0, 0.5642, 1.0, 0.5816, 0.9583, 0.5781, 0.9583, 0.5781, 0.9583, 0.5642, 0.5625, 0.5642, 0.5, 0.5642, 0.5, 0.5642, 0.5625, 0.5781, 0.875, 0.5781, 0.8333, 0.5781, 0.8333, 0.5781, 0.875, 0.5642, 0.4583, 0.5642, 0.4167, 0.5642, 0.4167, 0.5642, 0.4583, 0.5642, 1.0, 0.5642, 1.0, 0.5642, 1.0, 0.5642, 1.0, 0.5781, 0.9167, 0.5781, 0.875, 0.5781, 0.875, 0.5781, 0.9167, 0.5816, 0.25, 0.5781, 0.25, 0.5781, 0.25, 0.5816, 0.25, 0.5781, 0.25, 0.5747, 0.25, 0.5747, 0.25, 0.5781, 0.25, 0.5747, 0.25, 0.5712, 0.25, 0.5712, 0.25, 0.5747, 0.25, 0.5712, 0.25, 0.5677, 0.25, 0.5677, 0.25, 0.5712, 0.25, 0.5677, 0.25, 0.5642, 0.25, 0.5642, 0.25, 0.5677, 0.25, 0.5816, 0.25, 0.5781, 0.25, 0.5781, 0.25, 0.5816, 0.25, 0.5781, 0.25, 0.5747, 0.25, 0.5747, 0.25, 0.5781, 0.25, 0.5747, 0.25, 0.5712, 0.25, 0.5712, 0.25, 0.5747, 0.25, 0.5712, 0.25, 0.5677, 0.25, 0.5677, 0.25, 0.5712, 0.25, 0.5677, 0.25, 0.5642, 0.25, 0.5642, 0.25, 0.5677, 0.25, 0.5816, 0.25, 0.5781, 0.25, 0.5781, 0.25, 0.5816, 0.25, 0.5781, 0.25, 0.5747, 0.25, 0.5747, 0.25, 0.5781, 0.25, 0.5747, 0.25, 0.5712, 0.25, 0.5712, 0.25, 0.5747, 0.25, 0.5712, 0.25, 0.5677, 0.25, 0.5677, 0.25, 0.5712, 0.25, 0.5677, 0.25, 0.5642, 0.25, 0.5642, 0.25, 0.5677, 0.25, 0.5635, 1.0, 0.5642, 1.0, 0.5642, 1.0, 0.5635, 1.0, 0.5635, 1.0, 0.5642, 1.0, 0.5642, 1.0, 0.5635, 1.0, 0.5635, 1.0, 0.5642, 1.0, 0.5642, 1.0, 0.5635, 1.0, 0.5816, 0.25, 0.5781, 0.25, 0.5781, 0.25, 0.5816, 0.25, 0.5781, 0.25, 0.5747, 0.25, 0.5747, 0.25, 0.5781, 0.25, 0.5747, 0.25, 0.5712, 0.25, 0.5712, 0.25, 0.5747, 0.25, 0.5712, 0.25, 0.5677, 0.25, 0.5677, 0.25, 0.5712, 0.25, 0.5677, 0.25, 0.5642, 0.25, 0.5642, 0.25, 0.5677, 0.25, 0.5635, 0.1875, 0.5642, 0.1875, 0.5642, 0.25, 0.5635, 0.25, 0.5642, 0.1875, 0.5677, 0.1875, 0.5677, 0.25, 0.5642, 0.25, 0.5677, 0.1875, 0.5712, 0.1875, 0.5712, 0.25, 0.5677, 0.25, 0.5712, 0.1875, 0.5747, 0.1875, 0.5747, 0.25, 0.5712, 0.25, 0.5747, 0.1875, 0.5781, 0.1875, 0.5781, 0.25, 0.5747, 0.25, 0.5642, 0.6875, 0.5677, 0.6875, 0.5677, 0.75, 0.5642, 0.75, 0.5677, 0.6875, 0.5712, 0.6875, 0.5712, 0.75, 0.5677, 0.75, 0.5712, 0.6875, 0.5747, 0.6875, 0.5747, 0.75, 0.5712, 0.75, 0.5747, 0.6875, 0.5781, 0.6875, 0.5781, 0.75, 0.5747, 0.75, 0.5642, 0.4583, 0.5677, 0.4583, 0.5677, 0.5, 0.5642, 0.5, 0.5677, 0.4583, 0.5712, 0.4583, 0.5712, 0.5, 0.5677, 0.5, 0.5712, 0.4583, 0.5747, 0.4583, 0.5747, 0.5, 0.5712, 0.5, 0.5747, 0.4583, 0.5781, 0.4583, 0.5781, 0.5, 0.5747, 0.5, 0.5642, 0.75, 0.5632, 0.75, 0.5642, 0.75, 0.5632, 0.75, 0.5625, 0.75, 0.5626, 0.7693, 0.5625, 0.75, 0.5618, 0.75, 0.5624, 0.7551, 0.5618, 0.75, 0.5611, 0.75, 0.5617, 0.7526, 0.5608, 0.75, 0.5611, 0.75, 0.5611, 0.7917, 0.5608, 0.7917, 0.5611, 0.75, 0.5618, 0.75, 0.5618, 0.7917, 0.5611, 0.7917, 0.5618, 0.75, 0.5625, 0.75, 0.5625, 0.7917, 0.5618, 0.7917, 0.5625, 0.75, 0.5632, 0.75, 0.5632, 0.7917, 0.5625, 0.7917, 0.5608, 0.7917, 0.5611, 0.7917, 0.5611, 0.8333, 0.5608, 0.8333, 0.5611, 0.7917, 0.5618, 0.7917, 0.5618, 0.8333, 0.5611, 0.8333, 0.5618, 0.7917, 0.5625, 0.7917, 0.5625, 0.8333, 0.5618, 0.8333, 0.5625, 0.7917, 0.5632, 0.7917, 0.5632, 0.8333, 0.5625, 0.8333, 0.5608, 0.8333, 0.5611, 0.8333, 0.5611, 0.875, 0.5608, 0.875, 0.5611, 0.8333, 0.5618, 0.8333, 0.5618, 0.875, 0.5611, 0.875, 0.5618, 0.8333, 0.5625, 0.8333, 0.5625, 0.875, 0.5618, 0.875, 0.5625, 0.8333, 0.5632, 0.8333, 0.5632, 0.875, 0.5625, 0.875, 0.5608, 0.875, 0.5611, 0.875, 0.5611, 0.9167, 0.5608, 0.9167, 0.5611, 0.875, 0.5618, 0.875, 0.5618, 0.9167, 0.5611, 0.9167, 0.5618, 0.875, 0.5625, 0.875, 0.5625, 0.9167, 0.5618, 0.9167, 0.5625, 0.875, 0.5632, 0.875, 0.5632, 0.9167, 0.5625, 0.9167, 0.5608, 0.9167, 0.5611, 0.9167, 0.5608, 0.9583, 0.5611, 0.9167, 0.5618, 0.9167, 0.5618, 0.9583, 0.5611, 0.9583, 0.5618, 0.9167, 0.5625, 0.9167, 0.5625, 0.9583, 0.5618, 0.9583, 0.5625, 0.9167, 0.5632, 0.9167, 0.5632, 0.9583, 0.5625, 0.9583, 0.5608, 0.1875, 0.5615, 0.1875, 0.5615, 0.25, 0.5608, 0.25, 0.5615, 0.1875, 0.5622, 0.1875, 0.5622, 0.25, 0.5615, 0.25, 0.5622, 0.1875, 0.5628, 0.1875, 0.5628, 0.25, 0.5622, 0.25, 0.5628, 0.1875, 0.5635, 0.1875, 0.5635, 0.25, 0.5628, 0.25, 0.5608, 1.0, 0.5615, 1.0, 0.5615, 1.0, 0.5608, 1.0, 0.5615, 1.0, 0.5622, 1.0, 0.5622, 1.0, 0.5615, 1.0, 0.5622, 1.0, 0.5628, 1.0, 0.5628, 1.0, 0.5622, 1.0, 0.5628, 1.0, 0.5635, 1.0, 0.5635, 1.0, 0.5628, 1.0, 0.5608, 1.0, 0.5615, 1.0, 0.5615, 1.0, 0.5608, 1.0, 0.5615, 1.0, 0.5622, 1.0, 0.5622, 1.0, 0.5615, 1.0, 0.5622, 1.0, 0.5628, 1.0, 0.5628, 1.0, 0.5622, 1.0, 0.5628, 1.0, 0.5635, 1.0, 0.5635, 1.0, 0.5628, 1.0, 0.5608, 1.0, 0.5615, 1.0, 0.5615, 1.0, 0.5608, 1.0, 0.5615, 1.0, 0.5622, 1.0, 0.5622, 1.0, 0.5615, 1.0, 0.5622, 1.0, 0.5628, 1.0, 0.5628, 1.0, 0.5622, 1.0, 0.5628, 1.0, 0.5635, 1.0, 0.5635, 1.0, 0.5628, 1.0, 0.5608, 1.0, 0.5615, 1.0, 0.5615, 1.0, 0.5608, 1.0, 0.5615, 1.0, 0.5622, 1.0, 0.5622, 1.0, 0.5615, 1.0, 0.5622, 1.0, 0.5628, 1.0, 0.5628, 1.0, 0.5622, 1.0, 0.5628, 1.0, 0.5635, 1.0, 0.5635, 1.0, 0.5628, 1.0, 0.5608, 1.0, 0.5615, 1.0, 0.5615, 1.0, 0.5608, 1.0, 0.5615, 1.0, 0.5622, 1.0, 0.5622, 1.0, 0.5615, 1.0, 0.5622, 1.0, 0.5628, 1.0, 0.5628, 1.0, 0.5622, 1.0, 0.5628, 1.0, 0.5635, 1.0, 0.5635, 1.0, 0.5628, 1.0, 0.5608, 1.0, 0.5615, 1.0, 0.5615, 1.0, 0.5608, 1.0, 0.5615, 1.0, 0.5622, 1.0, 0.5622, 1.0, 0.5615, 1.0, 0.5622, 1.0, 0.5628, 1.0, 0.5628, 1.0, 0.5622, 1.0, 0.5628, 1.0, 0.5635, 1.0, 0.5635, 1.0, 0.5628, 1.0, 0.5608, 1.0, 0.5615, 1.0, 0.5615, 1.0, 0.5608, 1.0, 0.5615, 1.0, 0.5622, 1.0, 0.5622, 1.0, 0.5615, 1.0, 0.5622, 1.0, 0.5628, 1.0, 0.5628, 1.0, 0.5622, 1.0, 0.5628, 1.0, 0.5635, 1.0, 0.5635, 1.0, 0.5628, 1.0, 0.5642, 0.25, 0.5635, 0.25, 0.5635, 0.25, 0.5642, 0.25, 0.5635, 0.25, 0.5628, 0.25, 0.5628, 0.25, 0.5635, 0.25, 0.5628, 0.25, 0.5622, 0.25, 0.5622, 0.25, 0.5628, 0.25, 0.5622, 0.25, 0.5615, 0.25, 0.5615, 0.25, 0.5622, 0.25, 0.5642, 0.25, 0.5635, 0.25, 0.5635, 0.25, 0.5642, 0.25, 0.5635, 0.25, 0.5628, 0.25, 0.5628, 0.25, 0.5635, 0.25, 0.5628, 0.25, 0.5622, 0.25, 0.5622, 0.25, 0.5628, 0.25, 0.5622, 0.25, 0.5615, 0.25, 0.5615, 0.25, 0.5622, 0.25, 0.5642, 0.25, 0.5635, 0.25, 0.5635, 0.25, 0.5642, 0.25, 0.5635, 0.25, 0.5628, 0.25, 0.5628, 0.25, 0.5635, 0.25, 0.5628, 0.25, 0.5622, 0.25, 0.5622, 0.25, 0.5628, 0.25, 0.5622, 0.25, 0.5615, 0.25, 0.5615, 0.25, 0.5622, 0.25, 0.5608, 1.0, 0.5615, 1.0, 0.5615, 1.0, 0.5608, 1.0, 0.5615, 1.0, 0.5622, 1.0, 0.5622, 1.0, 0.5615, 1.0, 0.5622, 1.0, 0.5628, 1.0, 0.5628, 1.0, 0.5622, 1.0, 0.5628, 1.0, 0.5635, 1.0, 0.5635, 1.0, 0.5628, 1.0, 0.5608, 1.0, 0.5615, 1.0, 0.5615, 1.0, 0.5608, 1.0, 0.5615, 1.0, 0.5622, 1.0, 0.5622, 1.0, 0.5615, 1.0, 0.5622, 1.0, 0.5628, 1.0, 0.5628, 1.0, 0.5622, 1.0, 0.5628, 1.0, 0.5635, 1.0, 0.5635, 1.0, 0.5628, 1.0, 0.5642, 0.25, 0.5635, 0.25, 0.5635, 0.25, 0.5642, 0.25, 0.5635, 0.25, 0.5628, 0.25, 0.5628, 0.25, 0.5635, 0.25, 0.5628, 0.25, 0.5622, 0.25, 0.5622, 0.25, 0.5628, 0.25, 0.5622, 0.25, 0.5615, 0.25, 0.5615, 0.25, 0.5622, 0.25, 0.5642, 0.25, 0.5635, 0.25, 0.5635, 0.25, 0.5642, 0.25, 0.5635, 0.25, 0.5628, 0.25, 0.5628, 0.25, 0.5635, 0.25, 0.5628, 0.25, 0.5622, 0.25, 0.5622, 0.25, 0.5628, 0.25, 0.5622, 0.25, 0.5615, 0.25, 0.5615, 0.25, 0.5622, 0.25, 0.5642, 0.25, 0.5635, 0.25, 0.5635, 0.25, 0.5642, 0.25, 0.5635, 0.25, 0.5628, 0.25, 0.5628, 0.25, 0.5635, 0.25, 0.5628, 0.25, 0.5622, 0.25, 0.5622, 0.25, 0.5628, 0.25, 0.5622, 0.25, 0.5615, 0.25, 0.5615, 0.25, 0.5622, 0.25, 0.5642, 0.25, 0.5635, 0.25, 0.5635, 0.25, 0.5642, 0.25, 0.5635, 0.25, 0.5628, 0.25, 0.5628, 0.25, 0.5635, 0.25, 0.5628, 0.25, 0.5622, 0.25, 0.5622, 0.25, 0.5628, 0.25, 0.5622, 0.25, 0.5615, 0.25, 0.5615, 0.25, 0.5622, 0.25, 0.5628, 0.0, 0.5635, 0.0, 0.5635, 0.0625, 0.5628, 0.0625, 0.5628, 0.0625, 0.5635, 0.0625, 0.5635, 0.125, 0.5628, 0.125, 0.5628, 0.125, 0.5635, 0.125, 0.5635, 0.1875, 0.5628, 0.1875, 0.5622, 0.0, 0.5628, 0.0, 0.5628, 0.0625, 0.5622, 0.0625, 0.5622, 0.0625, 0.5628, 0.0625, 0.5628, 0.125, 0.5622, 0.125, 0.5622, 0.125, 0.5628, 0.125, 0.5628, 0.1875, 0.5622, 0.1875, 0.5615, 0.0, 0.5622, 0.0, 0.5622, 0.0625, 0.5615, 0.0625, 0.5615, 0.0625, 0.5622, 0.0625, 0.5622, 0.125, 0.5615, 0.125, 0.5615, 0.125, 0.5622, 0.125, 0.5622, 0.1875, 0.5615, 0.1875, 0.5608, 0.0, 0.5615, 0.0, 0.5615, 0.0625, 0.5608, 0.0625, 0.5608, 0.0625, 0.5615, 0.0625, 0.5615, 0.125, 0.5608, 0.125, 0.5608, 0.125, 0.5615, 0.125, 0.5615, 0.1875, 0.5608, 0.1875, 0.5747, 0.5, 0.5781, 0.5, 0.5781, 0.5625, 0.5747, 0.5625, 0.5747, 0.5625, 0.5781, 0.5625, 0.5781, 0.625, 0.5747, 0.625, 0.5747, 0.625, 0.5781, 0.625, 0.5781, 0.6875, 0.5747, 0.6875, 0.5712, 0.5, 0.5747, 0.5, 0.5747, 0.5625, 0.5712, 0.5625, 0.5712, 0.5625, 0.5747, 0.5625, 0.5747, 0.625, 0.5712, 0.625, 0.5712, 0.625, 0.5747, 0.625, 0.5747, 0.6875, 0.5712, 0.6875, 0.5677, 0.5, 0.5712, 0.5, 0.5712, 0.5625, 0.5677, 0.5625, 0.5677, 0.5625, 0.5712, 0.5625, 0.5712, 0.625, 0.5677, 0.625, 0.5677, 0.625, 0.5712, 0.625, 0.5712, 0.6875, 0.5677, 0.6875, 0.5642, 0.5, 0.5677, 0.5, 0.5677, 0.5625, 0.5642, 0.5625, 0.5642, 0.5625, 0.5677, 0.5625, 0.5677, 0.625, 0.5642, 0.625, 0.5642, 0.625, 0.5677, 0.625, 0.5677, 0.6875, 0.5642, 0.6875, 0.5747, 0.0, 0.5781, 0.0, 0.5781, 0.0625, 0.5747, 0.0625, 0.5747, 0.0625, 0.5781, 0.0625, 0.5781, 0.125, 0.5747, 0.125, 0.5747, 0.125, 0.5781, 0.125, 0.5781, 0.1875, 0.5747, 0.1875, 0.5712, 0.0, 0.5747, 0.0, 0.5747, 0.0625, 0.5712, 0.0625, 0.5712, 0.0625, 0.5747, 0.0625, 0.5747, 0.125, 0.5712, 0.125, 0.5712, 0.125, 0.5747, 0.125, 0.5747, 0.1875, 0.5712, 0.1875, 0.5677, 0.0, 0.5712, 0.0, 0.5712, 0.0625, 0.5677, 0.0625, 0.5677, 0.0625, 0.5712, 0.0625, 0.5712, 0.125, 0.5677, 0.125, 0.5677, 0.125, 0.5712, 0.125, 0.5712, 0.1875, 0.5677, 0.1875, 0.5642, 0.0, 0.5677, 0.0, 0.5677, 0.0625, 0.5642, 0.0625, 0.5642, 0.0625, 0.5677, 0.0625, 0.5677, 0.125, 0.5642, 0.125, 0.5642, 0.125, 0.5677, 0.125, 0.5677, 0.1875, 0.5642, 0.1875, 0.5635, 0.0, 0.5642, 0.0, 0.5642, 0.0625, 0.5635, 0.0625, 0.5635, 0.0625, 0.5642, 0.0625, 0.5642, 0.125, 0.5635, 0.125, 0.5635, 0.125, 0.5642, 0.125, 0.5642, 0.1875, 0.5635, 0.1875, 0.5642, 0.6875, 0.5642, 0.6875, 0.5642, 0.75, 0.5642, 0.6875, 0.5642, 0.625, 0.5642, 0.625, 0.5642, 0.6875, 0.5642, 0.625, 0.5642, 0.5625, 0.5642, 0.5625, 0.5642, 0.625, 0.0, 0.0, 0.0, 0.0, 0.0, 0.0, 0.0, 0.0, 0.0, 0.0, 0.0, 0.0, 0.0, 0.0, 0.0, 0.0, 0.0, 0.0, 0.0, 0.0, 0.0, 0.0, 0.0, 0.0, 0.0, 0.0, 0.0, 0.0, 0.0, 0.0, 0.0, 0.0, 0.0, 0.0, 0.0, 0.0, 0.5608, 0.75, 0.5608, 0.6875, 0.5608, 0.75, 0.5608, 0.6875, 0.5608, 0.625, 0.5608, 0.6875, 0.0, 0.0, 0.0, 0.0, 0.0, 0.0, 0.0, 0.0, 0.5781, 0.5, 0.5816, 0.5, 0.5816, 0.5625, 0.5781, 0.5625, 0.5781, 0.5625, 0.5816, 0.5625, 0.5816, 0.625, 0.5781, 0.625, 0.5781, 0.625, 0.5816, 0.625, 0.5816, 0.6875, 0.5781, 0.6875, 0.5608, 0.25, 0.5608, 0.1875, 0.5608, 0.1875, 0.5608, 0.25, 0.5608, 0.1875, 0.5608, 0.125, 0.5608, 0.125, 0.5608, 0.1875, 0.5608, 0.125, 0.5608, 0.0625, 0.5608, 0.0625, 0.5608, 0.125, 0.5816, 0.4583, 0.5816, 0.5, 0.5816, 0.5625, 0.5816, 0.5, 0.5816, 0.5, 0.5816, 0.5417, 0.5816, 0.625, 0.5816, 0.5625, 0.5816, 0.5417, 0.5816, 0.5833, 0.5816, 0.6875, 0.5816, 0.625, 0.5781, 0.0, 0.5816, 0.0, 0.5816, 0.0625, 0.5781, 0.0625, 0.5781, 0.0625, 0.5816, 0.0625, 0.5816, 0.125, 0.5781, 0.125, 0.5781, 0.125, 0.5816, 0.125, 0.5816, 0.1875, 0.5781, 0.1875, 0.5816, 0.0, 0.5816, 0.0625, 0.5816, 0.0625, 0.5816, 0.0, 0.5816, 0.0625, 0.5816, 0.125, 0.5816, 0.125, 0.5816, 0.0625, 0.5816, 0.125, 0.5816, 0.1875, 0.5816, 0.1875, 0.5816, 0.125, 0.5816, 0.0, 0.5816, 0.0625, 0.5816, 0.0625, 0.5816, 0.0, 0.5816, 0.0625, 0.5816, 0.125, 0.5816, 0.125, 0.5816, 0.0625, 0.5816, 0.125, 0.5816, 0.1875, 0.5816, 0.1875, 0.5816, 0.125, 0.5816, 0.0, 0.5816, 0.0625, 0.5816, 0.0625, 0.5816, 0.0, 0.5816, 0.0625, 0.5816, 0.125, 0.5816, 0.125, 0.5816, 0.0625, 0.5816, 0.125, 0.5816, 0.1875, 0.5816, 0.1875, 0.5816, 0.125, 0.5816, 0.0, 0.5816, 0.0625, 0.5816, 0.0625, 0.5816, 0.0, 0.5816, 0.0625, 0.5816, 0.125, 0.5816, 0.125, 0.5816, 0.0625, 0.5816, 0.125, 0.5816, 0.1875, 0.5816, 0.1875, 0.5816, 0.125, 0.5816, 0.0, 0.5816, 0.0625, 0.5816, 0.0625, 0.5816, 0.0, 0.5816, 0.0625, 0.5816, 0.125, 0.5816, 0.125, 0.5816, 0.0625, 0.5816, 0.125, 0.5816, 0.1875, 0.5816, 0.1875, 0.5816, 0.125, 0.5608, 0.25, 0.5608, 0.1875, 0.5608, 0.1875, 0.5608, 0.25, 0.5608, 0.1875, 0.5608, 0.125, 0.5608, 0.125, 0.5608, 0.1875, 0.5608, 0.125, 0.5608, 0.0625, 0.5608, 0.0625, 0.5608, 0.125, 0.5608, 0.25, 0.5608, 0.1875, 0.5608, 0.1875, 0.5608, 0.25, 0.5608, 0.1875, 0.5608, 0.125, 0.5608, 0.125, 0.5608, 0.1875, 0.5608, 0.125, 0.5608, 0.0625, 0.5608, 0.0625, 0.5608, 0.125, 0.5608, 0.25, 0.5608, 0.1875, 0.5608, 0.1875, 0.5608, 0.25, 0.5608, 0.1875, 0.5608, 0.125, 0.5608, 0.125, 0.5608, 0.1875, 0.5608, 0.125, 0.5608, 0.0625, 0.5608, 0.0625, 0.5608, 0.125, 0.5608, 0.25, 0.5608, 0.1875, 0.5608, 0.1875, 0.5608, 0.25, 0.5608, 0.1875, 0.5608, 0.125, 0.5608, 0.125, 0.5608, 0.1875, 0.5608, 0.125, 0.5608, 0.0625, 0.5608, 0.0625, 0.5608, 0.125, 0.5608, 0.25, 0.5608, 0.1875, 0.5608, 0.1875, 0.5608, 0.25, 0.5608, 0.1875, 0.5608, 0.125, 0.5608, 0.125, 0.5608, 0.1875, 0.5608, 0.125, 0.5608, 0.0625, 0.5608, 0.0625, 0.5608, 0.125, 0.5608, 0.25, 0.5608, 0.1875, 0.5608, 0.1875, 0.5608, 0.25, 0.5608, 0.1875, 0.5608, 0.125, 0.5608, 0.125, 0.5608, 0.1875, 0.5608, 0.125, 0.5608, 0.0625, 0.5608, 0.0625, 0.5608, 0.125, 0.5816, 0.0625, 0.5816, 0.125, 0.5816, 0.125, 0.5816, 0.125, 0.5816, 0.1875, 0.5816, 0.1875, 0.5816, 0.125, 0.5816, 0.0625, 0.5816, 0.125, 0.5816, 0.125, 0.5816, 0.125, 0.5816, 0.1875, 0.5816, 0.1875, 0.5816, 0.125, 0.5816, 0.0625, 0.5816, 0.0625, 0.5816, 0.0, 0.5816, 0.0625, 0.5816, 0.125, 0.5816, 0.125, 0.5816, 0.0625, 0.5816, 0.125, 0.5816, 0.1875, 0.5816, 0.1875, 0.5816, 0.125, 0.5816, 0.25, 0.5816, 0.1875, 0.5816, 0.25, 0.5816, 0.2917, 0.5816, 0.1875, 0.5816, 0.125, 0.5816, 0.2083, 0.5816, 0.25, 0.5816, 0.125, 0.5816, 0.0625, 0.5816, 0.1667, 0.5816, 0.2083, 0.5816, 0.2917, 0.5816, 0.25, 0.5816, 0.3125, 0.5816, 0.3333, 0.5816, 0.25, 0.5816, 0.2083, 0.5816, 0.2917, 0.5816, 0.3125, 0.5816, 0.2083, 0.5816, 0.1667, 0.5816, 0.2708, 0.5816, 0.2917, 0.5816, 0.3333, 0.5816, 0.3125, 0.5816, 0.375, 0.5816, 0.375, 0.5816, 0.3125, 0.5816, 0.2917, 0.5816, 0.375, 0.5816, 0.375, 0.5816, 0.2917, 0.5816, 0.2708, 0.5816, 0.375, 0.5816, 0.375, 0.5816, 0.375, 0.5816, 0.375, 0.5816, 0.4375, 0.5816, 0.4167, 0.5816, 0.375, 0.5816, 0.375, 0.5816, 0.4583, 0.5816, 0.4375, 0.5816, 0.375, 0.5816, 0.375, 0.5816, 0.4792, 0.5816, 0.4583, 0.5816, 0.4167, 0.5816, 0.4375, 0.5816, 0.5, 0.5816, 0.4583, 0.5816, 0.4375, 0.5816, 0.4583, 0.5816, 0.5417, 0.5816, 0.5, 0.5816, 0.4583, 0.5816, 0.4792, 0.5816, 0.5833, 0.5816, 0.5417, 0.2917, 0.5, 0.3333, 0.5, 0.3333, 0.5625, 0.2917, 0.5625, 0.2917, 0.5625, 0.3333, 0.5625, 0.3333, 0.625, 0.2917, 0.625, 0.2917, 0.625, 0.3333, 0.625, 0.3333, 0.6875, 0.2917, 0.6875, 0.25, 0.5, 0.2917, 0.5, 0.2917, 0.5625, 0.25, 0.5625, 0.25, 0.5625, 0.2917, 0.5625, 0.2917, 0.625, 0.25, 0.625, 0.25, 0.625, 0.2917, 0.625, 0.2917, 0.6875, 0.25, 0.6875, 0.2083, 0.5, 0.25, 0.5, 0.25, 0.5625, 0.2083, 0.5625, 0.2083, 0.5625, 0.25, 0.5625, 0.25, 0.625, 0.2083, 0.625, 0.2083, 0.625, 0.25, 0.625, 0.25, 0.6875, 0.2083, 0.6875, 0.1667, 0.5, 0.2083, 0.5, 0.2083, 0.5625, 0.1667, 0.5625, 0.1667, 0.5625, 0.2083, 0.5625, 0.2083, 0.625, 0.1667, 0.625, 0.1667, 0.625, 0.2083, 0.625, 0.2083, 0.6875, 0.1667, 0.6875, 0.125, 0.5, 0.1667, 0.5, 0.1667, 0.5625, 0.125, 0.5625, 0.125, 0.5625, 0.1667, 0.5625, 0.1667, 0.625, 0.125, 0.625, 0.125, 0.625, 0.1667, 0.625, 0.1667, 0.6875, 0.125, 0.6875, 0.5191, 0.0, 0.5399, 0.0625, 0.5191, 0.0625, 0.5191, 0.0625, 0.5399, 0.125, 0.5191, 0.125, 0.5191, 0.125, 0.5399, 0.1875, 0.5191, 0.1875, 0.4983, 0.0, 0.5191, 0.0, 0.5191, 0.0625, 0.4983, 0.0625, 0.4983, 0.0625, 0.5191, 0.0625, 0.5191, 0.125, 0.4983, 0.125, 0.4983, 0.125, 0.5191, 0.125, 0.5191, 0.1875, 0.4983, 0.1875, 0.4774, 0.0, 0.4983, 0.0, 0.4983, 0.0625, 0.4774, 0.0625, 0.4774, 0.0625, 0.4983, 0.0625, 0.4983, 0.125, 0.4774, 0.125, 0.4774, 0.125, 0.4983, 0.125, 0.4983, 0.1875, 0.4774, 0.1875, 0.4566, 0.0, 0.4774, 0.0, 0.4774, 0.0625, 0.4566, 0.0625, 0.4566, 0.0625, 0.4774, 0.0625, 0.4774, 0.125, 0.4566, 0.125, 0.4566, 0.125, 0.4774, 0.125, 0.4774, 0.1875, 0.4566, 0.1875, 0.4358, 0.0, 0.4566, 0.0, 0.4566, 0.0625, 0.4358, 0.0625, 0.4358, 0.0625, 0.4566, 0.0625, 0.4566, 0.125, 0.4358, 0.125, 0.4358, 0.125, 0.4566, 0.125, 0.4566, 0.1875, 0.4358, 0.1875, 0.4149, 0.0, 0.4358, 0.0, 0.4358, 0.0625, 0.4149, 0.0625, 0.4149, 0.0625, 0.4358, 0.0625, 0.4358, 0.125, 0.4149, 0.125, 0.4149, 0.125, 0.4358, 0.125, 0.4358, 0.1875, 0.4149, 0.1875, 0.3941, 0.0, 0.4149, 0.0, 0.4149, 0.0625, 0.3941, 0.0625, 0.3941, 0.0625, 0.4149, 0.0625, 0.4149, 0.125, 0.3941, 0.125, 0.3941, 0.125, 0.4149, 0.125, 0.4149, 0.1875, 0.3941, 0.1875, 0.375, 0.0, 0.3941, 0.0, 0.3941, 0.0625, 0.375, 0.0625, 0.375, 0.0625, 0.3941, 0.0625, 0.3941, 0.125, 0.375, 0.125, 0.375, 0.125, 0.3941, 0.125, 0.3941, 0.1875, 0.375, 0.1875, 0.5399, 0.5, 0.5608, 0.5, 0.5608, 0.5625, 0.5399, 0.5625, 0.5399, 0.5625, 0.5608, 0.5625, 0.5608, 0.625, 0.5399, 0.625, 0.5399, 0.625, 0.5608, 0.625, 0.5608, 0.6875, 0.5399, 0.6875, 0.5191, 0.5, 0.5399, 0.5, 0.5399, 0.5625, 0.5191, 0.5625, 0.5191, 0.5625, 0.5399, 0.5625, 0.5399, 0.625, 0.5191, 0.625, 0.5191, 0.625, 0.5399, 0.625, 0.5399, 0.6875, 0.5191, 0.6875, 0.4983, 0.5, 0.5191, 0.5, 0.5191, 0.5625, 0.4983, 0.5625, 0.4983, 0.5625, 0.5191, 0.5625, 0.5191, 0.625, 0.4983, 0.625, 0.4983, 0.625, 0.5191, 0.625, 0.5191, 0.6875, 0.4983, 0.6875, 0.4774, 0.5, 0.4983, 0.5, 0.4983, 0.5625, 0.4774, 0.5625, 0.4774, 0.5625, 0.4983, 0.5625, 0.4983, 0.625, 0.4774, 0.625, 0.4774, 0.625, 0.4983, 0.625, 0.4983, 0.6875, 0.4774, 0.6875, 0.4566, 0.5, 0.4774, 0.5, 0.4774, 0.5625, 0.4566, 0.5625, 0.4566, 0.5625, 0.4774, 0.5625, 0.4774, 0.625, 0.4566, 0.625, 0.4566, 0.625, 0.4774, 0.625, 0.4774, 0.6875, 0.4566, 0.6875, 0.4358, 0.5, 0.4566, 0.5, 0.4566, 0.5625, 0.4358, 0.5625, 0.4358, 0.5625, 0.4566, 0.5625, 0.4566, 0.625, 0.4358, 0.625, 0.4358, 0.625, 0.4566, 0.625, 0.4566, 0.6875, 0.4358, 0.6875, 0.4149, 0.5, 0.4358, 0.5, 0.4358, 0.5625, 0.4149, 0.5625, 0.4149, 0.5625, 0.4358, 0.5625, 0.4358, 0.625, 0.4149, 0.625, 0.4149, 0.625, 0.4358, 0.625, 0.4358, 0.6875, 0.4149, 0.6875, 0.3941, 0.5, 0.4149, 0.5, 0.4149, 0.5625, 0.3941, 0.5625, 0.3941, 0.5625, 0.4149, 0.5625, 0.4149, 0.625, 0.3941, 0.625, 0.3941, 0.625, 0.4149, 0.625, 0.4149, 0.6875, 0.3941, 0.6875, 0.375, 0.5, 0.3941, 0.5, 0.3941, 0.5625, 0.375, 0.5625, 0.375, 0.5625, 0.3941, 0.5625, 0.3941, 0.625, 0.375, 0.625, 0.375, 0.625, 0.3941, 0.625, 0.3941, 0.6875, 0.375, 0.6875, 0.3333, 0.5, 0.375, 0.5, 0.375, 0.5625, 0.3333, 0.5625, 0.3333, 0.5625, 0.375, 0.5625, 0.375, 0.625, 0.3333, 0.625, 0.3333, 0.625, 0.375, 0.625, 0.375, 0.6875, 0.3333, 0.6875])
me_cube.materials.append(mat_material)
me_cube.materials.append(mat_material_001)
me_cube.use_remesh_preserve_volume = False
me_cube.use_remesh_preserve_attributes = False
me_cube.use_mirror_vertex_groups = False
me_cube.update()

# ---- objects
ob_cube = bpy.data.objects.new('Cube', me_cube)
ob_light = bpy.data.objects.new('Light', light_light)
ob_camera = bpy.data.objects.new('Camera', cam_camera)

# ---- transforms, parenting, visibility, modifiers, constraints
ob_cube.location = (-0.2108, 0.0, -0.7468)
ob_cube.scale = (0.5748, 0.09121, 1.743)
ob_cube.lock_rotations_4d = False
ob_cube.empty_display_type = 'ARROWS'
ob_cube.lineart.crease_threshold = 0.0
ob_light.location = (4.076, 1.005, 5.904)
ob_light.rotation_euler = (0.6503, 0.05522, 1.866)
ob_light.lock_rotations_4d = False
ob_light.empty_display_type = 'ARROWS'
ob_light.color = (0.0, 0.0, 0.0, 0.0)
ob_light.lineart.crease_threshold = 0.0
ob_camera.location = (7.359, -6.926, 4.958)
ob_camera.rotation_euler = (1.109, 0.0, 0.8149)
ob_camera.lock_rotations_4d = False
ob_camera.empty_display_type = 'ARROWS'
ob_camera.color = (0.0, 0.0, 0.0, 0.0)
ob_camera.display_type = 'WIRE'
ob_camera.lineart.crease_threshold = 0.0

# ---- collection membership
col_collection.objects.link(ob_cube)
col_collection.objects.link(ob_light)
col_collection.objects.link(ob_camera)

# ---- scene / render settings (as saved in the file)
scene.camera = ob_camera
scene.frame_start = 1; scene.frame_end = 250; scene.frame_set(1)
scene.render.engine = 'BLENDER_EEVEE_NEXT'
scene.cycles.sampling_pattern = 'TABULATED_SOBOL'
scene.cycles.use_light_tree = False
scene.view_settings.view_transform = 'Filmic'
bpy.context.view_layer.update()
